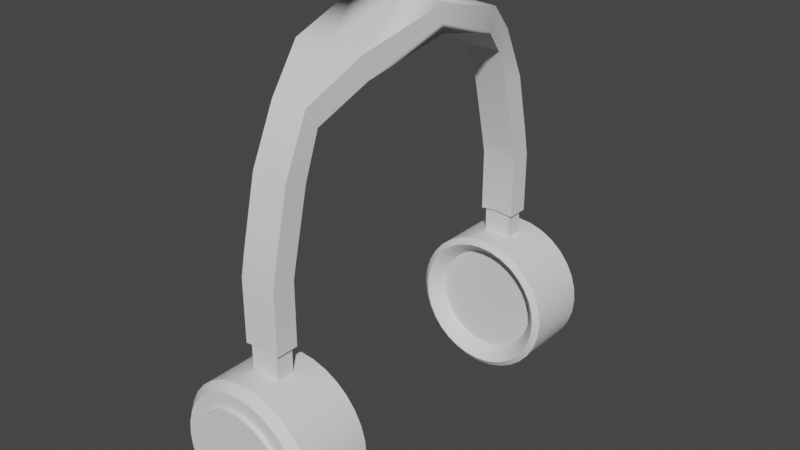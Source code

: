 # Source: HeadPhones.blend  (saved by Blender 3.4.6; exported with 4.5.12 LTS)
import bpy
from mathutils import Matrix  # noqa: F401  (used for matrix-valued properties, if any)

bpy.ops.wm.read_factory_settings(use_empty=True)
scene = bpy.context.scene
scene.name = 'Scene'

# ---- collections
col_collection = bpy.data.collections.new('Collection'); scene.collection.children.link(col_collection)

# ---- node groups
ng_auto_smooth = bpy.data.node_groups.new('Auto Smooth', 'GeometryNodeTree')
_s = ng_auto_smooth.interface.new_socket(name='Geometry', in_out='OUTPUT', socket_type='NodeSocketGeometry')
_s = ng_auto_smooth.interface.new_socket(name='Geometry', in_out='INPUT', socket_type='NodeSocketGeometry')
_s = ng_auto_smooth.interface.new_socket(name='Angle', in_out='INPUT', socket_type='NodeSocketFloat')
_s.subtype = 'ANGLE'
_s.min_value = 0.0
_s.max_value = 3.142
ng_auto_smooth.is_modifier = True
_N = ng_auto_smooth.nodes; _L = ng_auto_smooth.links
n0 = _N.new('NodeGroupOutput'); n0.name = 'Group Output'; n0.location = (480, -100)
n1 = _N.new('NodeGroupInput'); n1.name = 'Group Input'; n1.location = (-420, -300)
n2 = _N.new('NodeGroupInput'); n2.name = 'Group Input.001'; n2.location = (-60, -100)
n3 = _N.new('GeometryNodeSetShadeSmooth'); n3.name = 'Set Shade Smooth'; n3.location = (120, -100)
n3.domain = 'EDGE'
n4 = _N.new('GeometryNodeSetShadeSmooth'); n4.name = 'Set Shade Smooth.001'; n4.location = (300, -100)
n5 = _N.new('GeometryNodeInputMeshEdgeAngle'); n5.name = 'Edge Angle'; n5.location = (-420, -220)
n6 = _N.new('GeometryNodeInputEdgeSmooth'); n6.name = 'Is Edge Smooth'; n6.location = (-60, -160)
n7 = _N.new('GeometryNodeInputShadeSmooth'); n7.name = 'Is Face Smooth'; n7.location = (-240, -340)
n8 = _N.new('FunctionNodeBooleanMath'); n8.name = 'Boolean Math'; n8.location = (-60, -220)
n9 = _N.new('FunctionNodeCompare'); n9.name = 'Compare'; n9.location = (-240, -180)
n9.operation = 'LESS_EQUAL'
_L.new(n5.outputs[0], n9.inputs[0])
_L.new(n4.outputs[0], n0.inputs[0])
_L.new(n1.outputs[1], n9.inputs[1])
_L.new(n9.outputs[0], n8.inputs[0])
_L.new(n7.outputs[0], n8.inputs[1])
_L.new(n2.outputs[0], n3.inputs[0])
_L.new(n6.outputs[0], n3.inputs[1])
_L.new(n3.outputs[0], n4.inputs[0])
_L.new(n8.outputs[0], n3.inputs[2])
n0.is_active_output = True

# ---- world
world_world = bpy.data.worlds.new('World'); scene.world = world_world
world_world.use_nodes = True; world_world.node_tree.nodes.clear()
_N = world_world.node_tree.nodes; _L = world_world.node_tree.links
n0 = _N.new('ShaderNodeOutputWorld'); n0.name = 'World Output'; n0.location = (300, 300)
n1 = _N.new('ShaderNodeBackground'); n1.name = 'Background'; n1.location = (10, 300)
n1.inputs[0].default_value = (0.05088, 0.05088, 0.05088, 1.0)
_L.new(n1.outputs[0], n0.inputs[0])
n0.is_active_output = True
world_world.color = (0.05088, 0.05088, 0.05088)
world_world.use_sun_shadow = False
world_world.sun_shadow_jitter_overblur = 0.0

# ---- meshes
me_circle = bpy.data.meshes.new('Circle')
me_circle.from_pydata([(-1.0, 1.806, -1.211e-08), (-0.9808, 1.806, 0.1951), (-0.9239, 1.806, 0.3827), (-0.8315, 1.806, 0.5556), (-0.7071, 1.806, 0.7071), (-0.5556, 1.806, 0.8315), (-0.3827, 1.806, 0.9239), (-0.1951, 1.806, 0.9808), (1.746e-10, 1.806, 1.0), (0.1951, 1.806, 0.9808), (0.3827, 1.806, 0.9239), (0.5556, 1.806, 0.8315), (0.7071, 1.806, 0.7071), (0.8315, 1.806, 0.5556), (0.9239, 1.806, 0.3827), (0.9808, 1.806, 0.1951), (1.0, 1.806, -1.211e-08), (0.9808, 1.806, -0.1951), (0.9239, 1.806, -0.3827), (0.8315, 1.806, -0.5556), (0.7071, 1.806, -0.7071), (0.5556, 1.806, -0.8315), (0.3827, 1.806, -0.9239), (0.1951, 1.806, -0.9808), (1.746e-10, 1.806, -1.0), (-0.1951, 1.806, -0.9808), (-0.3827, 1.806, -0.9239), (-0.5556, 1.806, -0.8315), (-0.7071, 1.806, -0.7071), (-0.8315, 1.806, -0.5556), (-0.9239, 1.806, -0.3827), (-0.9808, 1.806, -0.1951), (-1.0, 2.711, -1.211e-08), (-0.9808, 2.711, 0.1951), (-0.9239, 2.711, 0.3827), (-0.8315, 2.711, 0.5556), (-0.7071, 2.711, 0.7071), (-0.5556, 2.711, 0.8315), (-0.3827, 2.711, 0.9239), (-0.1951, 2.711, 0.9808), (1.746e-10, 2.711, 1.0), (0.1951, 2.711, 0.9808), (0.3827, 2.711, 0.9239), (0.5556, 2.711, 0.8315), (0.7071, 2.711, 0.7071), (0.8315, 2.711, 0.5556), (0.9239, 2.711, 0.3827), (0.9808, 2.711, 0.1951), (1.0, 2.711, -1.211e-08), (0.9808, 2.711, -0.1951), (0.9239, 2.711, -0.3827), (0.8315, 2.711, -0.5556), (0.7071, 2.711, -0.7071), (0.5556, 2.711, -0.8315), (0.3827, 2.711, -0.9239), (0.1951, 2.711, -0.9808), (1.746e-10, 2.711, -1.0), (-0.1951, 2.711, -0.9808), (-0.3827, 2.711, -0.9239), (-0.5556, 2.711, -0.8315), (-0.7071, 2.711, -0.7071), (-0.8315, 2.711, -0.5556), (-0.9239, 2.711, -0.3827), (-0.9808, 2.711, -0.1951), (-0.8194, 1.806, 0.163), (-0.8355, 1.806, -9.502e-09), (-0.7719, 1.806, 0.3197), (-0.6947, 1.806, 0.4642), (-0.5908, 1.806, 0.5908), (-0.4642, 1.806, 0.6947), (-0.3197, 1.806, 0.7719), (-0.163, 1.806, 0.8194), (-1.606e-10, 1.806, 0.8355), (0.163, 1.806, 0.8194), (0.3197, 1.806, 0.7719), (0.4642, 1.806, 0.6947), (0.5908, 1.806, 0.5908), (0.6947, 1.806, 0.4642), (0.7719, 1.806, 0.3197), (0.8194, 1.806, 0.163), (0.8355, 1.806, -9.502e-09), (0.8194, 1.806, -0.163), (0.7719, 1.806, -0.3197), (0.6947, 1.806, -0.4642), (0.5908, 1.806, -0.5908), (0.4642, 1.806, -0.6947), (0.3197, 1.806, -0.7719), (0.163, 1.806, -0.8194), (-1.606e-10, 1.806, -0.8355), (-0.163, 1.806, -0.8194), (-0.3197, 1.806, -0.7719), (-0.4642, 1.806, -0.6947), (-0.5908, 1.806, -0.5908), (-0.6947, 1.806, -0.4642), (-0.7719, 1.806, -0.3197), (-0.8194, 1.806, -0.163), (-0.7274, 1.943, 0.1447), (-0.7416, 1.943, -7.179e-09), (-0.6852, 1.943, 0.2838), (-0.6166, 1.943, 0.412), (-0.5244, 1.943, 0.5244), (-0.412, 1.943, 0.6166), (-0.2838, 1.943, 0.6852), (-0.1447, 1.943, 0.7274), (4.851e-10, 1.943, 0.7416), (0.1447, 1.943, 0.7274), (0.2838, 1.943, 0.6852), (0.412, 1.943, 0.6166), (0.5244, 1.943, 0.5244), (0.6166, 1.943, 0.412), (0.6852, 1.943, 0.2838), (0.7274, 1.943, 0.1447), (0.7416, 1.943, -7.179e-09), (0.7274, 1.943, -0.1447), (0.6852, 1.943, -0.2838), (0.6166, 1.943, -0.412), (0.5244, 1.943, -0.5244), (0.412, 1.943, -0.6166), (0.2838, 1.943, -0.6852), (0.1447, 1.943, -0.7274), (4.851e-10, 1.943, -0.7416), (-0.1447, 1.943, -0.7274), (-0.2838, 1.943, -0.6852), (-0.412, 1.943, -0.6166), (-0.5244, 1.943, -0.5244), (-0.6166, 1.943, -0.412), (-0.6852, 1.943, -0.2838), (-0.7274, 1.943, -0.1447), (-0.5099, 1.746, 0.7631), (-0.3512, 1.746, 0.8479), (0.7631, 1.746, -0.5099), (0.6489, 1.746, -0.6489), (-0.179, 1.746, 0.9001), (0.5099, 1.746, -0.7631), (7.023e-12, 1.746, 0.9177), (0.3512, 1.746, -0.8479), (0.179, 1.746, 0.9001), (0.179, 1.746, -0.9001), (0.3512, 1.746, 0.8479), (7.023e-12, 1.746, -0.9177), (0.5099, 1.746, 0.7631), (-0.179, 1.746, -0.9001), (0.6489, 1.746, 0.6489), (-0.3512, 1.746, -0.8479), (0.7631, 1.746, 0.5099), (-0.5099, 1.746, -0.7631), (0.8479, 1.746, 0.3512), (-0.9177, 1.746, -1.08e-08), (-0.9001, 1.746, 0.179), (-0.6489, 1.746, -0.6489), (0.9001, 1.746, 0.179), (-0.8479, 1.746, 0.3512), (-0.7631, 1.746, -0.5099), (0.9177, 1.746, -1.08e-08), (-0.7631, 1.746, 0.5099), (-0.8479, 1.746, -0.3512), (0.9001, 1.746, -0.179), (-0.6489, 1.746, 0.6489), (-0.9001, 1.746, -0.179), (0.8479, 1.746, -0.3512), (-0.8818, 2.824, 0.1754), (-0.899, 2.824, -1.051e-08), (-0.8306, 2.824, 0.344), (-0.7475, 2.824, 0.4995), (-0.6357, 2.824, 0.6357), (-0.4995, 2.824, 0.7475), (-0.344, 2.824, 0.8306), (-0.1754, 2.824, 0.8818), (-3.105e-11, 2.824, 0.899), (0.1754, 2.824, 0.8818), (0.344, 2.824, 0.8306), (0.4995, 2.824, 0.7475), (0.6357, 2.824, 0.6357), (0.7475, 2.824, 0.4995), (0.8306, 2.824, 0.344), (0.8818, 2.824, 0.1754), (0.899, 2.824, -1.051e-08), (0.8818, 2.824, -0.1754), (0.8306, 2.824, -0.344), (0.7475, 2.824, -0.4995), (0.6357, 2.824, -0.6357), (0.4995, 2.824, -0.7475), (0.344, 2.824, -0.8306), (0.1754, 2.824, -0.8818), (-3.105e-11, 2.824, -0.899), (-0.1754, 2.824, -0.8818), (-0.344, 2.824, -0.8306), (-0.4995, 2.824, -0.7475), (-0.6357, 2.824, -0.6357), (-0.7475, 2.824, -0.4995), (-0.8306, 2.824, -0.344), (-0.8818, 2.824, -0.1754), (-0.685, 2.824, 0.1363), (-0.6984, 2.824, -8.475e-09), (-0.6452, 2.824, 0.2673), (-0.5807, 2.824, 0.388), (-0.4938, 2.824, 0.4938), (-0.388, 2.824, 0.5807), (-0.2673, 2.824, 0.6452), (-0.1363, 2.824, 0.685), (-2.103e-09, 2.824, 0.6984), (0.1363, 2.824, 0.685), (0.2673, 2.824, 0.6452), (0.388, 2.824, 0.5807), (0.4938, 2.824, 0.4938), (0.5807, 2.824, 0.388), (0.6452, 2.824, 0.2673), (0.685, 2.824, 0.1363), (0.6984, 2.824, -8.475e-09), (0.685, 2.824, -0.1363), (0.6452, 2.824, -0.2673), (0.5807, 2.824, -0.388), (0.4938, 2.824, -0.4938), (0.388, 2.824, -0.5807), (0.2673, 2.824, -0.6452), (0.1363, 2.824, -0.685), (-2.103e-09, 2.824, -0.6984), (-0.1363, 2.824, -0.685), (-0.2673, 2.824, -0.6452), (-0.388, 2.824, -0.5807), (-0.4938, 2.824, -0.4938), (-0.5807, 2.824, -0.388), (-0.6452, 2.824, -0.2673), (-0.685, 2.824, -0.1363), (-0.685, 2.883, 0.1363), (-0.6984, 2.883, -8.475e-09), (-0.6452, 2.883, 0.2673), (-0.5807, 2.883, 0.388), (-0.4938, 2.883, 0.4938), (-0.388, 2.883, 0.5807), (-0.2673, 2.883, 0.6452), (-0.1363, 2.883, 0.685), (-2.103e-09, 2.883, 0.6984), (0.1363, 2.883, 0.685), (0.2673, 2.883, 0.6452), (0.388, 2.883, 0.5807), (0.4938, 2.883, 0.4938), (0.5807, 2.883, 0.388), (0.6452, 2.883, 0.2673), (0.685, 2.883, 0.1363), (0.6984, 2.883, -8.475e-09), (0.685, 2.883, -0.1363), (0.6452, 2.883, -0.2673), (0.5807, 2.883, -0.388), (0.4938, 2.883, -0.4938), (0.388, 2.883, -0.5807), (0.2673, 2.883, -0.6452), (0.1363, 2.883, -0.685), (-2.103e-09, 2.883, -0.6984), (-0.1363, 2.883, -0.685), (-0.2673, 2.883, -0.6452), (-0.388, 2.883, -0.5807), (-0.4938, 2.883, -0.4938), (-0.5807, 2.883, -0.388), (-0.6452, 2.883, -0.2673), (-0.685, 2.883, -0.1363), (-0.3827, 1.888, 0.9239), (-0.3827, 1.97, 0.9239), (-0.3827, 2.053, 0.9239), (-0.3827, 2.135, 0.9239), (-0.3827, 2.217, 0.9239), (-0.3827, 2.3, 0.9239), (-0.3827, 2.382, 0.9239), (-0.3827, 2.464, 0.9239), (-0.3827, 2.547, 0.9239), (-0.3827, 2.629, 0.9239), (-0.5556, 2.629, 0.8315), (-0.5556, 2.547, 0.8315), (-0.5556, 2.464, 0.8315), (-0.5556, 2.382, 0.8315), (-0.5556, 2.3, 0.8315), (-0.5556, 2.217, 0.8315), (-0.5556, 2.135, 0.8315), (-0.5556, 2.053, 0.8315), (-0.5556, 1.97, 0.8315), (-0.5556, 1.888, 0.8315), (0.7071, 1.888, -0.7071), (0.7071, 1.97, -0.7071), (0.7071, 2.053, -0.7071), (0.7071, 2.135, -0.7071), (0.7071, 2.217, -0.7071), (0.7071, 2.3, -0.7071), (0.7071, 2.382, -0.7071), (0.7071, 2.464, -0.7071), (0.7071, 2.547, -0.7071), (0.7071, 2.629, -0.7071), (0.8315, 2.629, -0.5556), (0.8315, 2.547, -0.5556), (0.8315, 2.464, -0.5556), (0.8315, 2.382, -0.5556), (0.8315, 2.3, -0.5556), (0.8315, 2.217, -0.5556), (0.8315, 2.135, -0.5556), (0.8315, 2.053, -0.5556), (0.8315, 1.97, -0.5556), (0.8315, 1.888, -0.5556), (-0.1951, 1.888, 0.9808), (-0.1951, 1.97, 0.9808), (-0.1951, 2.053, 0.9808), (-0.1951, 2.135, 0.9808), (-0.1951, 2.217, 0.9808), (-0.1951, 2.3, 0.9808), (-0.1951, 2.382, 0.9808), (-0.1951, 2.464, 0.9808), (-0.1951, 2.547, 0.9808), (-0.1951, 2.629, 0.9808), (0.5556, 1.888, -0.8315), (0.5556, 1.97, -0.8315), (0.5556, 2.053, -0.8315), (0.5556, 2.135, -0.8315), (0.5556, 2.217, -0.8315), (0.5556, 2.3, -0.8315), (0.5556, 2.382, -0.8315), (0.5556, 2.464, -0.8315), (0.5556, 2.547, -0.8315), (0.5556, 2.629, -0.8315), (1.746e-10, 1.888, 1.0), (1.746e-10, 1.97, 1.0), (1.746e-10, 2.053, 1.0), (1.746e-10, 2.135, 1.0), (-0.2461, 2.206, 1.331), (-0.2461, 2.103, 1.331), (1.746e-10, 2.382, 1.0), (1.746e-10, 2.464, 1.0), (1.746e-10, 2.547, 1.0), (1.746e-10, 2.629, 1.0), (0.3827, 1.888, -0.9239), (0.3827, 1.97, -0.9239), (0.3827, 2.053, -0.9239), (0.3827, 2.135, -0.9239), (0.3827, 2.217, -0.9239), (0.3827, 2.3, -0.9239), (0.3827, 2.382, -0.9239), (0.3827, 2.464, -0.9239), (0.3827, 2.547, -0.9239), (0.3827, 2.629, -0.9239), (0.1951, 1.888, 0.9808), (0.1951, 1.97, 0.9808), (0.1951, 2.053, 0.9808), (0.1951, 2.135, 0.9808), (0.1951, 2.217, 0.9808), (0.1951, 2.3, 0.9808), (0.1951, 2.382, 0.9808), (0.1951, 2.464, 0.9808), (0.1951, 2.547, 0.9808), (0.1951, 2.629, 0.9808), (0.1951, 1.888, -0.9808), (0.1951, 1.97, -0.9808), (0.1951, 2.053, -0.9808), (0.1951, 2.135, -0.9808), (0.1951, 2.217, -0.9808), (0.1951, 2.3, -0.9808), (0.1951, 2.382, -0.9808), (0.1951, 2.464, -0.9808), (0.1951, 2.547, -0.9808), (0.1951, 2.629, -0.9808), (0.3827, 1.888, 0.9239), (0.3827, 1.97, 0.9239), (0.3827, 2.053, 0.9239), (0.3827, 2.135, 0.9239), (0.3827, 2.217, 0.9239), (0.3827, 2.3, 0.9239), (0.3827, 2.382, 0.9239), (0.3827, 2.464, 0.9239), (0.3827, 2.547, 0.9239), (0.3827, 2.629, 0.9239), (1.746e-10, 1.888, -1.0), (1.746e-10, 1.97, -1.0), (1.746e-10, 2.053, -1.0), (1.746e-10, 2.135, -1.0), (1.746e-10, 2.217, -1.0), (1.746e-10, 2.3, -1.0), (1.746e-10, 2.382, -1.0), (1.746e-10, 2.464, -1.0), (1.746e-10, 2.547, -1.0), (1.746e-10, 2.629, -1.0), (0.5556, 1.888, 0.8315), (0.5556, 1.97, 0.8315), (0.5556, 2.053, 0.8315), (0.5556, 2.135, 0.8315), (0.5556, 2.217, 0.8315), (0.5556, 2.3, 0.8315), (0.5556, 2.382, 0.8315), (0.5556, 2.464, 0.8315), (0.5556, 2.547, 0.8315), (0.5556, 2.629, 0.8315), (-0.1951, 1.888, -0.9808), (-0.1951, 1.97, -0.9808), (-0.1951, 2.053, -0.9808), (-0.1951, 2.135, -0.9808), (-0.1951, 2.217, -0.9808), (-0.1951, 2.3, -0.9808), (-0.1951, 2.382, -0.9808), (-0.1951, 2.464, -0.9808), (-0.1951, 2.547, -0.9808), (-0.1951, 2.629, -0.9808), (0.7071, 1.888, 0.7071), (0.7071, 1.97, 0.7071), (0.7071, 2.053, 0.7071), (0.7071, 2.135, 0.7071), (0.7071, 2.217, 0.7071), (0.7071, 2.3, 0.7071), (0.7071, 2.382, 0.7071), (0.7071, 2.464, 0.7071), (0.7071, 2.547, 0.7071), (0.7071, 2.629, 0.7071), (-0.3827, 1.888, -0.9239), (-0.3827, 1.97, -0.9239), (-0.3827, 2.053, -0.9239), (-0.3827, 2.135, -0.9239), (-0.3827, 2.217, -0.9239), (-0.3827, 2.3, -0.9239), (-0.3827, 2.382, -0.9239), (-0.3827, 2.464, -0.9239), (-0.3827, 2.547, -0.9239), (-0.3827, 2.629, -0.9239), (0.8315, 1.888, 0.5556), (0.8315, 1.97, 0.5556), (0.8315, 2.053, 0.5556), (0.8315, 2.135, 0.5556), (0.8315, 2.217, 0.5556), (0.8315, 2.3, 0.5556), (0.8315, 2.382, 0.5556), (0.8315, 2.464, 0.5556), (0.8315, 2.547, 0.5556), (0.8315, 2.629, 0.5556), (-0.5556, 1.888, -0.8315), (-0.5556, 1.97, -0.8315), (-0.5556, 2.053, -0.8315), (-0.5556, 2.135, -0.8315), (-0.5556, 2.217, -0.8315), (-0.5556, 2.3, -0.8315), (-0.5556, 2.382, -0.8315), (-0.5556, 2.464, -0.8315), (-0.5556, 2.547, -0.8315), (-0.5556, 2.629, -0.8315), (0.9239, 1.888, 0.3827), (0.9239, 1.97, 0.3827), (0.9239, 2.053, 0.3827), (0.9239, 2.135, 0.3827), (0.9239, 2.217, 0.3827), (0.9239, 2.3, 0.3827), (0.9239, 2.382, 0.3827), (0.9239, 2.464, 0.3827), (0.9239, 2.547, 0.3827), (0.9239, 2.629, 0.3827), (-0.9808, 1.888, 0.1951), (-0.9808, 1.97, 0.1951), (-0.9808, 2.053, 0.1951), (-0.9808, 2.135, 0.1951), (-0.9808, 2.217, 0.1951), (-0.9808, 2.3, 0.1951), (-0.9808, 2.382, 0.1951), (-0.9808, 2.464, 0.1951), (-0.9808, 2.547, 0.1951), (-0.9808, 2.629, 0.1951), (-1.0, 2.629, -1.211e-08), (-1.0, 2.547, -1.211e-08), (-1.0, 2.464, -1.211e-08), (-1.0, 2.382, -1.211e-08), (-1.0, 2.3, -1.211e-08), (-1.0, 2.217, -1.211e-08), (-1.0, 2.135, -1.211e-08), (-1.0, 2.053, -1.211e-08), (-1.0, 1.97, -1.211e-08), (-1.0, 1.888, -1.211e-08), (-0.7071, 1.888, -0.7071), (-0.7071, 1.97, -0.7071), (-0.7071, 2.053, -0.7071), (-0.7071, 2.135, -0.7071), (-0.7071, 2.217, -0.7071), (-0.7071, 2.3, -0.7071), (-0.7071, 2.382, -0.7071), (-0.7071, 2.464, -0.7071), (-0.7071, 2.547, -0.7071), (-0.7071, 2.629, -0.7071), (0.9808, 1.888, 0.1951), (0.9808, 1.97, 0.1951), (0.9808, 2.053, 0.1951), (0.9808, 2.135, 0.1951), (0.9808, 2.217, 0.1951), (0.9808, 2.3, 0.1951), (0.9808, 2.382, 0.1951), (0.9808, 2.464, 0.1951), (0.9808, 2.547, 0.1951), (0.9808, 2.629, 0.1951), (-0.9239, 1.888, 0.3827), (-0.9239, 1.97, 0.3827), (-0.9239, 2.053, 0.3827), (-0.9239, 2.135, 0.3827), (-0.9239, 2.217, 0.3827), (-0.9239, 2.3, 0.3827), (-0.9239, 2.382, 0.3827), (-0.9239, 2.464, 0.3827), (-0.9239, 2.547, 0.3827), (-0.9239, 2.629, 0.3827), (-0.8315, 1.888, -0.5556), (-0.8315, 1.97, -0.5556), (-0.8315, 2.053, -0.5556), (-0.8315, 2.135, -0.5556), (-0.8315, 2.217, -0.5556), (-0.8315, 2.3, -0.5556), (-0.8315, 2.382, -0.5556), (-0.8315, 2.464, -0.5556), (-0.8315, 2.547, -0.5556), (-0.8315, 2.629, -0.5556), (1.0, 1.888, -1.211e-08), (1.0, 1.97, -1.211e-08), (1.0, 2.053, -1.211e-08), (1.0, 2.135, -1.211e-08), (1.0, 2.217, -1.211e-08), (1.0, 2.3, -1.211e-08), (1.0, 2.382, -1.211e-08), (1.0, 2.464, -1.211e-08), (1.0, 2.547, -1.211e-08), (1.0, 2.629, -1.211e-08), (-0.8315, 1.888, 0.5556), (-0.8315, 1.97, 0.5556), (-0.8315, 2.053, 0.5556), (-0.8315, 2.135, 0.5556), (-0.8315, 2.217, 0.5556), (-0.8315, 2.3, 0.5556), (-0.8315, 2.382, 0.5556), (-0.8315, 2.464, 0.5556), (-0.8315, 2.547, 0.5556), (-0.8315, 2.629, 0.5556), (-0.9239, 1.888, -0.3827), (-0.9239, 1.97, -0.3827), (-0.9239, 2.053, -0.3827), (-0.9239, 2.135, -0.3827), (-0.9239, 2.217, -0.3827), (-0.9239, 2.3, -0.3827), (-0.9239, 2.382, -0.3827), (-0.9239, 2.464, -0.3827), (-0.9239, 2.547, -0.3827), (-0.9239, 2.629, -0.3827), (0.9808, 1.888, -0.1951), (0.9808, 1.97, -0.1951), (0.9808, 2.053, -0.1951), (0.9808, 2.135, -0.1951), (0.9808, 2.217, -0.1951), (0.9808, 2.3, -0.1951), (0.9808, 2.382, -0.1951), (0.9808, 2.464, -0.1951), (0.9808, 2.547, -0.1951), (0.9808, 2.629, -0.1951), (-0.7071, 1.888, 0.7071), (-0.7071, 1.97, 0.7071), (-0.7071, 2.053, 0.7071), (-0.7071, 2.135, 0.7071), (-0.7071, 2.217, 0.7071), (-0.7071, 2.3, 0.7071), (-0.7071, 2.382, 0.7071), (-0.7071, 2.464, 0.7071), (-0.7071, 2.547, 0.7071), (-0.7071, 2.629, 0.7071), (-0.9808, 1.888, -0.1951), (-0.9808, 1.97, -0.1951), (-0.9808, 2.053, -0.1951), (-0.9808, 2.135, -0.1951), (-0.9808, 2.217, -0.1951), (-0.9808, 2.3, -0.1951), (-0.9808, 2.382, -0.1951), (-0.9808, 2.464, -0.1951), (-0.9808, 2.547, -0.1951), (-0.9808, 2.629, -0.1951), (0.9239, 1.888, -0.3827), (0.9239, 1.97, -0.3827), (0.9239, 2.053, -0.3827), (0.9239, 2.135, -0.3827), (0.9239, 2.217, -0.3827), (0.9239, 2.3, -0.3827), (0.9239, 2.382, -0.3827), (0.9239, 2.464, -0.3827), (0.9239, 2.547, -0.3827), (0.9239, 2.629, -0.3827), (-0.1951, 2.135, 1.333), (-0.1951, 2.217, 1.333), (-0.1951, 2.3, 1.333), (-0.1951, 2.382, 1.333), (1.746e-10, 2.135, 1.352), (-0.2461, 2.206, 2.182), (-0.2461, 2.103, 2.182), (1.746e-10, 2.382, 1.352), (0.1951, 2.135, 1.333), (0.1951, 2.217, 1.333), (0.1951, 2.3, 1.333), (0.1951, 2.382, 1.333), (-0.2461, 2.31, 1.331), (-0.2461, 2.414, 1.331), (8.697e-10, 2.103, 1.356), (-0.2461, 2.154, 2.433), (-0.2461, 2.057, 2.396), (8.697e-10, 2.414, 1.356), (0.2461, 2.103, 1.331), (0.2461, 2.206, 1.331), (0.2461, 2.31, 1.331), (0.2461, 2.414, 1.331), (-0.2461, 2.31, 2.182), (-0.2461, 2.414, 2.182), (8.697e-10, 2.103, 2.207), (8.697e-10, 2.414, 2.207), (0.2461, 2.103, 2.182), (0.2461, 2.206, 2.182), (0.2461, 2.31, 2.182), (0.2461, 2.414, 2.182), (-0.2461, 2.251, 2.47), (-0.2461, 2.348, 2.507), (8.697e-10, 2.049, 2.419), (-0.2461, 1.701, 3.919), (-0.2461, 1.646, 3.831), (8.697e-10, 2.34, 2.53), (0.2461, 2.057, 2.396), (0.2461, 2.154, 2.433), (0.2461, 2.251, 2.47), (0.2461, 2.348, 2.507), (-0.2461, 1.856, 3.262), (-0.2461, 1.953, 3.299), (-0.2461, 2.05, 3.336), (-0.2461, 2.147, 3.373), (8.697e-10, 1.847, 3.285), (8.697e-10, 2.138, 3.396), (0.2461, 1.856, 3.262), (0.2461, 1.953, 3.299), (0.2461, 2.05, 3.336), (0.2461, 2.147, 3.373), (-0.2461, 1.757, 4.007), (-0.2461, 1.812, 4.094), (8.697e-10, 1.625, 3.844), (8.697e-10, 1.791, 4.107), (0.2461, 1.646, 3.831), (0.2461, 1.701, 3.919), (0.2461, 1.757, 4.007), (0.2461, 1.812, 4.094), (-0.6171, 0.0, 4.535), (-0.6171, 0.0, 4.663), (-0.6171, 0.0, 4.792), (-0.6171, 0.0, 4.88), (2.181e-09, 0.0, 4.567), (2.181e-09, 0.0, 4.472), (2.181e-09, 0.0, 4.692), (2.181e-09, 0.0, 4.913), (0.6171, 0.0, 4.535), (0.6171, 0.0, 4.663), (0.6171, 0.0, 4.792), (0.6171, 0.0, 4.88), (0.4816, 1.127, 4.312), (1.702e-09, 1.085, 4.28), (0.4816, 1.096, 4.255), (-0.4816, 1.189, 4.561), (-0.4816, 1.158, 4.484), (0.4816, 1.189, 4.561), (1.702e-09, 1.177, 4.587), (-0.4816, 1.096, 4.255), (-0.4816, 1.127, 4.312), (0.4816, 1.158, 4.484)], [], [(129, 128, 69, 70), (52, 53, 181, 180), (266, 265, 38, 37), (286, 285, 52, 51), (265, 305, 39, 38), (285, 315, 53, 52), (305, 325, 40, 39), (315, 335, 54, 53), (325, 345, 41, 40), (335, 355, 55, 54), (345, 365, 42, 41), (355, 375, 56, 55), (365, 385, 43, 42), (375, 395, 57, 56), (385, 405, 44, 43), (395, 415, 58, 57), (405, 425, 45, 44), (415, 435, 59, 58), (425, 445, 46, 45), (456, 455, 33, 32), (435, 475, 60, 59), (445, 485, 47, 46), (455, 495, 34, 33), (475, 505, 61, 60), (485, 515, 48, 47), (495, 525, 35, 34), (505, 535, 62, 61), (515, 545, 49, 48), (525, 555, 36, 35), (535, 565, 63, 62), (545, 575, 50, 49), (555, 266, 37, 36), (565, 456, 32, 63), (575, 286, 51, 50), (81, 80, 112, 113), (131, 130, 83, 84), (132, 129, 70, 71), (133, 131, 84, 85), (134, 132, 71, 72), (135, 133, 85, 86), (136, 134, 72, 73), (137, 135, 86, 87), (138, 136, 73, 74), (139, 137, 87, 88), (140, 138, 74, 75), (141, 139, 88, 89), (142, 140, 75, 76), (143, 141, 89, 90), (144, 142, 76, 77), (145, 143, 90, 91), (146, 144, 77, 78), (148, 147, 65, 64), (149, 145, 91, 92), (150, 146, 78, 79), (151, 148, 64, 66), (152, 149, 92, 93), (153, 150, 79, 80), (154, 151, 66, 67), (155, 152, 93, 94), (156, 153, 80, 81), (157, 154, 67, 68), (158, 155, 94, 95), (159, 156, 81, 82), (128, 157, 68, 69), (147, 158, 95, 65), (130, 159, 82, 83), (96, 97, 127, 126, 125, 124, 123, 122, 121, 120, 119, 118, 117, 116, 115, 114, 113, 112, 111, 110, 109, 108, 107, 106, 105, 104, 103, 102, 101, 100, 99, 98), (68, 67, 99, 100), (95, 94, 126, 127), (82, 81, 113, 114), (69, 68, 100, 101), (65, 95, 127, 97), (83, 82, 114, 115), (70, 69, 101, 102), (84, 83, 115, 116), (71, 70, 102, 103), (85, 84, 116, 117), (72, 71, 103, 104), (86, 85, 117, 118), (73, 72, 104, 105), (87, 86, 118, 119), (74, 73, 105, 106), (88, 87, 119, 120), (75, 74, 106, 107), (89, 88, 120, 121), (76, 75, 107, 108), (90, 89, 121, 122), (77, 76, 108, 109), (91, 90, 122, 123), (78, 77, 109, 110), (64, 65, 97, 96), (92, 91, 123, 124), (79, 78, 110, 111), (66, 64, 96, 98), (93, 92, 124, 125), (80, 79, 111, 112), (67, 66, 98, 99), (94, 93, 125, 126), (19, 18, 159, 130), (0, 31, 158, 147), (5, 4, 157, 128), (18, 17, 156, 159), (31, 30, 155, 158), (4, 3, 154, 157), (17, 16, 153, 156), (30, 29, 152, 155), (3, 2, 151, 154), (16, 15, 150, 153), (29, 28, 149, 152), (2, 1, 148, 151), (15, 14, 146, 150), (28, 27, 145, 149), (1, 0, 147, 148), (14, 13, 144, 146), (27, 26, 143, 145), (13, 12, 142, 144), (26, 25, 141, 143), (12, 11, 140, 142), (25, 24, 139, 141), (11, 10, 138, 140), (24, 23, 137, 139), (10, 9, 136, 138), (23, 22, 135, 137), (9, 8, 134, 136), (22, 21, 133, 135), (8, 7, 132, 134), (21, 20, 131, 133), (7, 6, 129, 132), (20, 19, 130, 131), (6, 5, 128, 129), (165, 166, 198, 197), (39, 40, 168, 167), (53, 54, 182, 181), (40, 41, 169, 168), (54, 55, 183, 182), (41, 42, 170, 169), (55, 56, 184, 183), (42, 43, 171, 170), (56, 57, 185, 184), (43, 44, 172, 171), (57, 58, 186, 185), (44, 45, 173, 172), (58, 59, 187, 186), (45, 46, 174, 173), (32, 33, 160, 161), (59, 60, 188, 187), (46, 47, 175, 174), (33, 34, 162, 160), (60, 61, 189, 188), (47, 48, 176, 175), (34, 35, 163, 162), (61, 62, 190, 189), (48, 49, 177, 176), (35, 36, 164, 163), (62, 63, 191, 190), (49, 50, 178, 177), (36, 37, 165, 164), (63, 32, 161, 191), (50, 51, 179, 178), (37, 38, 166, 165), (51, 52, 180, 179), (38, 39, 167, 166), (200, 201, 233, 232), (179, 180, 212, 211), (166, 167, 199, 198), (180, 181, 213, 212), (167, 168, 200, 199), (181, 182, 214, 213), (168, 169, 201, 200), (182, 183, 215, 214), (169, 170, 202, 201), (183, 184, 216, 215), (170, 171, 203, 202), (184, 185, 217, 216), (171, 172, 204, 203), (185, 186, 218, 217), (172, 173, 205, 204), (186, 187, 219, 218), (173, 174, 206, 205), (161, 160, 192, 193), (187, 188, 220, 219), (174, 175, 207, 206), (160, 162, 194, 192), (188, 189, 221, 220), (175, 176, 208, 207), (162, 163, 195, 194), (189, 190, 222, 221), (176, 177, 209, 208), (163, 164, 196, 195), (190, 191, 223, 222), (177, 178, 210, 209), (164, 165, 197, 196), (191, 161, 193, 223), (178, 179, 211, 210), (224, 226, 227, 228, 229, 230, 231, 232, 233, 234, 235, 236, 237, 238, 239, 240, 241, 242, 243, 244, 245, 246, 247, 248, 249, 250, 251, 252, 253, 254, 255, 225), (214, 215, 247, 246), (201, 202, 234, 233), (215, 216, 248, 247), (202, 203, 235, 234), (216, 217, 249, 248), (203, 204, 236, 235), (217, 218, 250, 249), (204, 205, 237, 236), (218, 219, 251, 250), (205, 206, 238, 237), (193, 192, 224, 225), (219, 220, 252, 251), (206, 207, 239, 238), (192, 194, 226, 224), (220, 221, 253, 252), (207, 208, 240, 239), (194, 195, 227, 226), (221, 222, 254, 253), (208, 209, 241, 240), (195, 196, 228, 227), (222, 223, 255, 254), (209, 210, 242, 241), (196, 197, 229, 228), (223, 193, 225, 255), (210, 211, 243, 242), (197, 198, 230, 229), (211, 212, 244, 243), (198, 199, 231, 230), (212, 213, 245, 244), (199, 200, 232, 231), (213, 214, 246, 245), (18, 19, 295, 566), (566, 295, 294, 567), (567, 294, 293, 568), (568, 293, 292, 569), (569, 292, 291, 570), (570, 291, 290, 571), (571, 290, 289, 572), (572, 289, 288, 573), (573, 288, 287, 574), (574, 287, 286, 575), (31, 0, 465, 556), (556, 465, 464, 557), (557, 464, 463, 558), (558, 463, 462, 559), (559, 462, 461, 560), (560, 461, 460, 561), (561, 460, 459, 562), (562, 459, 458, 563), (563, 458, 457, 564), (564, 457, 456, 565), (4, 5, 275, 546), (546, 275, 274, 547), (547, 274, 273, 548), (548, 273, 272, 549), (549, 272, 271, 550), (550, 271, 270, 551), (551, 270, 269, 552), (552, 269, 268, 553), (553, 268, 267, 554), (554, 267, 266, 555), (17, 18, 566, 536), (536, 566, 567, 537), (537, 567, 568, 538), (538, 568, 569, 539), (539, 569, 570, 540), (540, 570, 571, 541), (541, 571, 572, 542), (542, 572, 573, 543), (543, 573, 574, 544), (544, 574, 575, 545), (30, 31, 556, 526), (526, 556, 557, 527), (527, 557, 558, 528), (528, 558, 559, 529), (529, 559, 560, 530), (530, 560, 561, 531), (531, 561, 562, 532), (532, 562, 563, 533), (533, 563, 564, 534), (534, 564, 565, 535), (3, 4, 546, 516), (516, 546, 547, 517), (517, 547, 548, 518), (518, 548, 549, 519), (519, 549, 550, 520), (520, 550, 551, 521), (521, 551, 552, 522), (522, 552, 553, 523), (523, 553, 554, 524), (524, 554, 555, 525), (16, 17, 536, 506), (506, 536, 537, 507), (507, 537, 538, 508), (508, 538, 539, 509), (509, 539, 540, 510), (510, 540, 541, 511), (511, 541, 542, 512), (512, 542, 543, 513), (513, 543, 544, 514), (514, 544, 545, 515), (29, 30, 526, 496), (496, 526, 527, 497), (497, 527, 528, 498), (498, 528, 529, 499), (499, 529, 530, 500), (500, 530, 531, 501), (501, 531, 532, 502), (502, 532, 533, 503), (503, 533, 534, 504), (504, 534, 535, 505), (2, 3, 516, 486), (486, 516, 517, 487), (487, 517, 518, 488), (488, 518, 519, 489), (489, 519, 520, 490), (490, 520, 521, 491), (491, 521, 522, 492), (492, 522, 523, 493), (493, 523, 524, 494), (494, 524, 525, 495), (15, 16, 506, 476), (476, 506, 507, 477), (477, 507, 508, 478), (478, 508, 509, 479), (479, 509, 510, 480), (480, 510, 511, 481), (481, 511, 512, 482), (482, 512, 513, 483), (483, 513, 514, 484), (484, 514, 515, 485), (28, 29, 496, 466), (466, 496, 497, 467), (467, 497, 498, 468), (468, 498, 499, 469), (469, 499, 500, 470), (470, 500, 501, 471), (471, 501, 502, 472), (472, 502, 503, 473), (473, 503, 504, 474), (474, 504, 505, 475), (1, 2, 486, 446), (446, 486, 487, 447), (447, 487, 488, 448), (448, 488, 489, 449), (449, 489, 490, 450), (450, 490, 491, 451), (451, 491, 492, 452), (452, 492, 493, 453), (453, 493, 494, 454), (454, 494, 495, 455), (14, 15, 476, 436), (436, 476, 477, 437), (437, 477, 478, 438), (438, 478, 479, 439), (439, 479, 480, 440), (440, 480, 481, 441), (441, 481, 482, 442), (442, 482, 483, 443), (443, 483, 484, 444), (444, 484, 485, 445), (27, 28, 466, 426), (426, 466, 467, 427), (427, 467, 468, 428), (428, 468, 469, 429), (429, 469, 470, 430), (430, 470, 471, 431), (431, 471, 472, 432), (432, 472, 473, 433), (433, 473, 474, 434), (434, 474, 475, 435), (0, 1, 446, 465), (465, 446, 447, 464), (464, 447, 448, 463), (463, 448, 449, 462), (462, 449, 450, 461), (461, 450, 451, 460), (460, 451, 452, 459), (459, 452, 453, 458), (458, 453, 454, 457), (457, 454, 455, 456), (13, 14, 436, 416), (416, 436, 437, 417), (417, 437, 438, 418), (418, 438, 439, 419), (419, 439, 440, 420), (420, 440, 441, 421), (421, 441, 442, 422), (422, 442, 443, 423), (423, 443, 444, 424), (424, 444, 445, 425), (26, 27, 426, 406), (406, 426, 427, 407), (407, 427, 428, 408), (408, 428, 429, 409), (409, 429, 430, 410), (410, 430, 431, 411), (411, 431, 432, 412), (412, 432, 433, 413), (413, 433, 434, 414), (414, 434, 435, 415), (12, 13, 416, 396), (396, 416, 417, 397), (397, 417, 418, 398), (398, 418, 419, 399), (399, 419, 420, 400), (400, 420, 421, 401), (401, 421, 422, 402), (402, 422, 423, 403), (403, 423, 424, 404), (404, 424, 425, 405), (25, 26, 406, 386), (386, 406, 407, 387), (387, 407, 408, 388), (388, 408, 409, 389), (389, 409, 410, 390), (390, 410, 411, 391), (391, 411, 412, 392), (392, 412, 413, 393), (393, 413, 414, 394), (394, 414, 415, 395), (11, 12, 396, 376), (376, 396, 397, 377), (377, 397, 398, 378), (378, 398, 399, 379), (379, 399, 400, 380), (380, 400, 401, 381), (381, 401, 402, 382), (382, 402, 403, 383), (383, 403, 404, 384), (384, 404, 405, 385), (24, 25, 386, 366), (366, 386, 387, 367), (367, 387, 388, 368), (368, 388, 389, 369), (369, 389, 390, 370), (370, 390, 391, 371), (371, 391, 392, 372), (372, 392, 393, 373), (373, 393, 394, 374), (374, 394, 395, 375), (10, 11, 376, 356), (356, 376, 377, 357), (357, 377, 378, 358), (358, 378, 379, 359), (359, 379, 380, 360), (360, 380, 381, 361), (361, 381, 382, 362), (362, 382, 383, 363), (363, 383, 384, 364), (364, 384, 385, 365), (23, 24, 366, 346), (346, 366, 367, 347), (347, 367, 368, 348), (348, 368, 369, 349), (349, 369, 370, 350), (350, 370, 371, 351), (351, 371, 372, 352), (352, 372, 373, 353), (353, 373, 374, 354), (354, 374, 375, 355), (9, 10, 356, 336), (336, 356, 357, 337), (337, 357, 358, 338), (338, 358, 359, 339), (339, 359, 360, 340), (340, 360, 361, 341), (341, 361, 362, 342), (342, 362, 363, 343), (343, 363, 364, 344), (344, 364, 365, 345), (22, 23, 346, 326), (326, 346, 347, 327), (327, 347, 348, 328), (328, 348, 349, 329), (329, 349, 350, 330), (330, 350, 351, 331), (331, 351, 352, 332), (332, 352, 353, 333), (333, 353, 354, 334), (334, 354, 355, 335), (8, 9, 336, 316), (316, 336, 337, 317), (317, 337, 338, 318), (318, 338, 339, 319), (342, 322, 583, 587), (341, 342, 587, 586), (322, 302, 579, 583), (322, 342, 343, 323), (323, 343, 344, 324), (324, 344, 345, 325), (21, 22, 326, 306), (306, 326, 327, 307), (307, 327, 328, 308), (308, 328, 329, 309), (309, 329, 330, 310), (310, 330, 331, 311), (311, 331, 332, 312), (312, 332, 333, 313), (313, 333, 334, 314), (314, 334, 335, 315), (7, 8, 316, 296), (296, 316, 317, 297), (297, 317, 318, 298), (298, 318, 319, 299), (301, 300, 577, 578), (340, 341, 586, 585), (300, 299, 576, 577), (302, 322, 323, 303), (303, 323, 324, 304), (304, 324, 325, 305), (20, 21, 306, 276), (276, 306, 307, 277), (277, 307, 308, 278), (278, 308, 309, 279), (279, 309, 310, 280), (280, 310, 311, 281), (281, 311, 312, 282), (282, 312, 313, 283), (283, 313, 314, 284), (284, 314, 315, 285), (6, 7, 296, 256), (256, 296, 297, 257), (257, 297, 298, 258), (258, 298, 299, 259), (259, 299, 300, 260), (260, 300, 301, 261), (261, 301, 302, 262), (262, 302, 303, 263), (263, 303, 304, 264), (264, 304, 305, 265), (19, 20, 276, 295), (295, 276, 277, 294), (294, 277, 278, 293), (293, 278, 279, 292), (292, 279, 280, 291), (291, 280, 281, 290), (290, 281, 282, 289), (289, 282, 283, 288), (288, 283, 284, 287), (287, 284, 285, 286), (5, 6, 256, 275), (275, 256, 257, 274), (274, 257, 258, 273), (273, 258, 259, 272), (272, 259, 260, 271), (271, 260, 261, 270), (270, 261, 262, 269), (269, 262, 263, 268), (268, 263, 264, 267), (267, 264, 265, 266), (585, 586, 596, 595), (577, 576, 321, 320), (576, 580, 590, 321), (584, 585, 595, 594), (583, 579, 589, 593), (580, 584, 594, 590), (299, 319, 580, 576), (302, 301, 578, 579), (319, 339, 584, 580), (339, 340, 585, 584), (596, 597, 605, 604), (588, 320, 581, 598), (595, 596, 604, 603), (320, 321, 582, 581), (321, 590, 600, 582), (594, 595, 603, 602), (578, 577, 320, 588), (586, 587, 597, 596), (587, 583, 593, 597), (579, 578, 588, 589), (599, 598, 606, 607), (605, 601, 611, 615), (604, 605, 615, 614), (598, 581, 591, 606), (603, 604, 614, 613), (581, 582, 592, 591), (597, 593, 601, 605), (589, 588, 598, 599), (590, 594, 602, 600), (593, 589, 599, 601), (607, 606, 618, 619), (615, 611, 621, 625), (614, 615, 625, 624), (606, 591, 617, 618), (613, 614, 624, 623), (591, 592, 616, 617), (600, 602, 612, 608), (601, 599, 607, 611), (602, 603, 613, 612), (582, 600, 608, 592), (620, 622, 630, 628), (619, 618, 626, 627), (625, 621, 629, 633), (624, 625, 633, 632), (618, 617, 609, 626), (623, 624, 632, 631), (608, 612, 622, 620), (611, 607, 619, 621), (612, 613, 623, 622), (592, 608, 620, 616), (653, 647, 638, 634), (648, 646, 643, 642), (652, 649, 637, 641), (647, 648, 642, 638), (649, 650, 636, 637), (651, 652, 641, 645), (621, 619, 627, 629), (622, 623, 631, 630), (616, 620, 628, 610), (617, 616, 610, 609), (638, 642, 643, 639), (639, 643, 644, 640), (640, 644, 645, 641), (634, 638, 639, 635), (635, 639, 640, 636), (636, 640, 641, 637), (654, 653, 634, 635), (646, 655, 644, 643), (650, 654, 635, 636), (655, 651, 645, 644), (632, 633, 651, 655), (626, 609, 654, 650), (631, 632, 655, 646), (609, 610, 653, 654), (633, 629, 652, 651), (627, 626, 650, 649), (628, 630, 648, 647), (629, 627, 649, 652), (630, 631, 646, 648), (610, 628, 647, 653)])
me_circle.polygons.foreach_set('use_smooth', [True] * 626)
_uv = me_circle.uv_layers.new(name='UVMap')
_uv.uv.foreach_set('vector', [0.0, 0.0, 0.0, 0.0, 0.0, 0.0, 0.0, 0.0, 0.0, 0.0, 0.0, 0.0, 0.0, 0.0, 0.0, 0.0, 0.0, 0.0, 0.0, 0.0, 0.0, 0.0, 0.0, 0.0, 0.0, 0.0, 0.0, 0.0, 0.0, 0.0, 0.0, 0.0, 0.0, 0.0, 0.0, 0.0, 0.0, 0.0, 0.0, 0.0, 0.0, 0.0, 0.0, 0.0, 0.0, 0.0, 0.0, 0.0, 0.0, 0.0, 0.0, 0.0, 0.0, 0.0, 0.0, 0.0, 0.0, 0.0, 0.0, 0.0, 0.0, 0.0, 0.0, 0.0, 0.0, 0.0, 0.0, 0.0, 0.0, 0.0, 0.0, 0.0, 0.0, 0.0, 0.0, 0.0, 0.0, 0.0, 0.0, 0.0, 0.0, 0.0, 0.0, 0.0, 0.0, 0.0, 0.0, 0.0, 0.0, 0.0, 0.0, 0.0, 0.0, 0.0, 0.0, 0.0, 0.0, 0.0, 0.0, 0.0, 0.0, 0.0, 0.0, 0.0, 0.0, 0.0, 0.0, 0.0, 0.0, 0.0, 0.0, 0.0, 0.0, 0.0, 0.0, 0.0, 0.0, 0.0, 0.0, 0.0, 0.0, 0.0, 0.0, 0.0, 0.0, 0.0, 0.0, 0.0, 0.0, 0.0, 0.0, 0.0, 0.0, 0.0, 0.0, 0.0, 0.0, 0.0, 0.0, 0.0, 0.0, 0.0, 0.0, 0.0, 0.0, 0.0, 0.0, 0.0, 0.0, 0.0, 0.0, 0.0, 0.0, 0.0, 0.0, 0.0, 0.0, 0.0, 0.0, 0.0, 0.0, 0.0, 0.0, 0.0, 0.0, 0.0, 0.0, 0.0, 0.0, 0.0, 0.0, 0.0, 0.0, 0.0, 0.0, 0.0, 0.0, 0.0, 0.0, 0.0, 0.0, 0.0, 0.0, 0.0, 0.0, 0.0, 0.0, 0.0, 0.0, 0.0, 0.0, 0.0, 0.0, 0.0, 0.0, 0.0, 0.0, 0.0, 0.0, 0.0, 0.0, 0.0, 0.0, 0.0, 0.0, 0.0, 0.0, 0.0, 0.0, 0.0, 0.0, 0.0, 0.0, 0.0, 0.0, 0.0, 0.0, 0.0, 0.0, 0.0, 0.0, 0.0, 0.0, 0.0, 0.0, 0.0, 0.0, 0.0, 0.0, 0.0, 0.0, 0.0, 0.0, 0.0, 0.0, 0.0, 0.0, 0.0, 0.0, 0.0, 0.0, 0.0, 0.0, 0.0, 0.0, 0.0, 0.0, 0.0, 0.0, 0.0, 0.0, 0.0, 0.0, 0.0, 0.0, 0.0, 0.0, 0.0, 0.0, 0.0, 0.0, 0.0, 0.0, 0.0, 0.0, 0.0, 0.0, 0.0, 0.0, 0.0, 0.0, 0.0, 0.0, 0.0, 0.0, 0.0, 0.0, 0.0, 0.0, 0.0, 0.0, 0.0, 0.0, 0.0, 0.0, 0.0, 0.0, 0.0, 0.0, 0.0, 0.0, 0.0, 0.0, 0.0, 0.0, 0.0, 0.0, 0.0, 0.0, 0.0, 0.0, 0.0, 0.0, 0.0, 0.0, 0.0, 0.0, 0.0, 0.0, 0.0, 0.0, 0.0, 0.0, 0.0, 0.0, 0.0, 0.0, 0.0, 0.0, 0.0, 0.0, 0.0, 0.0, 0.0, 0.0, 0.0, 0.0, 0.0, 0.0, 0.0, 0.0, 0.0, 0.0, 0.0, 0.0, 0.0, 0.0, 0.0, 0.0, 0.0, 0.0, 0.0, 0.0, 0.0, 0.0, 0.0, 0.0, 0.0, 0.0, 0.0, 0.0, 0.0, 0.0, 0.0, 0.0, 0.0, 0.0, 0.0, 0.0, 0.0, 0.0, 0.0, 0.0, 0.0, 0.0, 0.0, 0.0, 0.0, 0.0, 0.0, 0.0, 0.0, 0.0, 0.0, 0.0, 0.0, 0.0, 0.0, 0.0, 0.0, 0.0, 0.0, 0.0, 0.0, 0.0, 0.0, 0.0, 0.0, 0.0, 0.0, 0.0, 0.0, 0.0, 0.0, 0.0, 0.0, 0.0, 0.0, 0.0, 0.0, 0.0, 0.0, 0.0, 0.0, 0.0, 0.0, 0.0, 0.0, 0.0, 0.0, 0.0, 0.0, 0.0, 0.0, 0.0, 0.0, 0.0, 0.0, 0.0, 0.0, 0.0, 0.0, 0.0, 0.0, 0.0, 0.0, 0.0, 0.0, 0.0, 0.0, 0.0, 0.0, 0.0, 0.0, 0.0, 0.0, 0.0, 0.0, 0.0, 0.0, 0.0, 0.0, 0.0, 0.0, 0.0, 0.0, 0.0, 0.0, 0.0, 0.0, 0.0, 0.0, 0.0, 0.0, 0.0, 0.0, 0.0, 0.0, 0.0, 0.0, 0.0, 0.0, 0.0, 0.0, 0.0, 0.0, 0.0, 0.0, 0.0, 0.0, 0.0, 0.0, 0.0, 0.0, 0.0, 0.0, 0.0, 0.0, 0.0, 0.0, 0.0, 0.0, 0.0, 0.0, 0.0, 0.0, 0.0, 0.0, 0.0, 0.0, 0.0, 0.0, 0.0, 0.0, 0.0, 0.0, 0.0, 0.0, 0.0, 0.0, 0.0, 0.0, 0.0, 0.0, 0.0, 0.0, 0.0, 0.0, 0.0, 0.0, 0.0, 0.0, 0.0, 0.0, 0.0, 0.0, 0.0, 0.0, 0.0, 0.0, 0.0, 0.0, 0.0, 0.0, 0.0, 0.0, 0.0, 0.0, 0.0, 0.0, 0.0, 0.0, 0.0, 0.0, 0.0, 0.0, 0.0, 0.0, 0.0, 0.0, 0.0, 0.0, 0.0, 0.0, 0.0, 0.0, 0.0, 0.0, 0.0, 0.0, 0.0, 0.0, 0.0, 0.0, 0.0, 0.0, 0.0, 0.0, 0.0, 0.0, 0.0, 0.0, 0.0, 0.0, 0.0, 0.0, 0.0, 0.0, 0.0, 0.0, 0.0, 0.0, 0.0, 0.0, 0.0, 0.0, 0.0, 0.0, 0.0, 0.0, 0.0, 0.0, 0.0, 0.0, 0.0, 0.0, 0.0, 0.0, 0.0, 0.0, 0.0, 0.0, 0.0, 0.0, 0.0, 0.0, 0.0, 0.0, 0.0, 0.0, 0.0, 0.0, 0.0, 0.0, 0.0, 0.0, 0.0, 0.0, 0.0, 0.0, 0.0, 0.0, 0.0, 0.0, 0.0, 0.0, 0.0, 0.0, 0.0, 0.0, 0.0, 0.0, 0.0, 0.0, 0.0, 0.0, 0.0, 0.0, 0.0, 0.0, 0.0, 0.0, 0.0, 0.0, 0.0, 0.0, 0.0, 0.0, 0.0, 0.0, 0.0, 0.0, 0.0, 0.0, 0.0, 0.0, 0.0, 0.0, 0.0, 0.0, 0.0, 0.0, 0.0, 0.0, 0.0, 0.0, 0.0, 0.0, 0.0, 0.0, 0.0, 0.0, 0.0, 0.0, 0.0, 0.0, 0.0, 0.0, 0.0, 0.0, 0.0, 0.0, 0.0, 0.0, 0.0, 0.0, 0.0, 0.0, 0.0, 0.0, 0.0, 0.0, 0.0, 0.0, 0.0, 0.0, 0.0, 0.0, 0.0, 0.0, 0.0, 0.0, 0.0, 0.0, 0.0, 0.0, 0.0, 0.0, 0.0, 0.0, 0.0, 0.0, 0.0, 0.0, 0.0, 0.0, 0.0, 0.0, 0.0, 0.0, 0.0, 0.0, 0.0, 0.0, 0.0, 0.0, 0.0, 0.0, 0.0, 0.0, 0.0, 0.0, 0.0, 0.0, 0.0, 0.0, 0.0, 0.0, 0.0, 0.0, 0.0, 0.0, 0.0, 0.0, 0.0, 0.0, 0.0, 0.0, 0.0, 0.0, 0.0, 0.0, 0.0, 0.0, 0.0, 0.0, 0.0, 0.0, 0.0, 0.0, 0.0, 0.0, 0.0, 0.0, 0.0, 0.0, 0.0, 0.0, 0.0, 0.0, 0.0, 0.0, 0.0, 0.0, 0.0, 0.0, 0.0, 0.0, 0.0, 0.0, 0.0, 0.0, 0.0, 0.0, 0.0, 0.0, 0.0, 0.0, 0.0, 0.0, 0.0, 0.0, 0.0, 0.0, 0.0, 0.0, 0.0, 0.0, 0.0, 0.0, 0.0, 0.0, 0.0, 0.0, 0.0, 0.0, 0.0, 0.0, 0.0, 0.0, 0.0, 0.0, 0.0, 0.0, 0.0, 0.0, 0.0, 0.0, 0.0, 0.0, 0.0, 0.0, 0.0, 0.0, 0.0, 0.0, 0.0, 0.0, 0.0, 0.0, 0.0, 0.0, 0.0, 0.0, 0.0, 0.0, 0.0, 0.0, 0.0, 0.0, 0.0, 0.0, 0.0, 0.0, 0.0, 0.0, 0.0, 0.0, 0.0, 0.0, 0.0, 0.0, 0.0, 0.0, 0.0, 0.0, 0.0, 0.0, 0.0, 0.0, 0.0, 0.0, 0.0, 0.0, 0.0, 0.0, 0.0, 0.0, 0.0, 0.0, 0.0, 0.0, 0.0, 0.0, 0.0, 0.0, 0.0, 0.0, 0.0, 0.0, 0.0, 0.0, 0.0, 0.0, 0.0, 0.0, 0.0, 0.0, 0.0, 0.0, 0.0, 0.0, 0.0, 0.0, 0.0, 0.0, 0.0, 0.0, 0.0, 0.0, 0.0, 0.0, 0.0, 0.0, 0.0, 0.0, 0.0, 0.0, 0.0, 0.0, 0.0, 0.0, 0.0, 0.0, 0.0, 0.0, 0.0, 0.0, 0.0, 0.0, 0.0, 0.0, 0.0, 0.0, 0.0, 0.0, 0.0, 0.0, 0.0, 0.0, 0.0, 0.0, 0.0, 0.0, 0.0, 0.0, 0.0, 0.0, 0.0, 0.0, 0.0, 0.0, 0.0, 0.0, 0.0, 0.0, 0.0, 0.0, 0.0, 0.0, 0.0, 0.0, 0.0, 0.0, 0.0, 0.0, 0.0, 0.0, 0.0, 0.0, 0.0, 0.0, 0.0, 0.0, 0.0, 0.0, 0.0, 0.0, 0.0, 0.0, 0.0, 0.0, 0.0, 0.0, 0.0, 0.0, 0.0, 0.0, 0.0, 0.0, 0.0, 0.0, 0.0, 0.0, 0.0, 0.0, 0.0, 0.0, 0.0, 0.0, 0.0, 0.0, 0.0, 0.0, 0.0, 0.0, 0.0, 0.0, 0.0, 0.0, 0.0, 0.0, 0.0, 0.0, 0.0, 0.0, 0.0, 0.0, 0.0, 0.0, 0.0, 0.0, 0.0, 0.0, 0.0, 0.0, 0.0, 0.0, 0.0, 0.0, 0.0, 0.0, 0.0, 0.0, 0.0, 0.0, 0.0, 0.0, 0.0, 0.0, 0.0, 0.0, 0.0, 0.0, 0.0, 0.0, 0.0, 0.0, 0.0, 0.0, 0.0, 0.0, 0.0, 0.0, 0.0, 0.0, 0.0, 0.0, 0.0, 0.0, 0.0, 0.0, 0.0, 0.0, 0.0, 0.0, 0.0, 0.0, 0.0, 0.0, 0.0, 0.0, 0.0, 0.0, 0.0, 0.0, 0.0, 0.0, 0.0, 0.0, 0.0, 0.0, 0.0, 0.0, 0.0, 0.0, 0.0, 0.0, 0.0, 0.0, 0.0, 0.0, 0.0, 0.0, 0.0, 0.0, 0.0, 0.0, 0.0, 0.0, 0.0, 0.0, 0.0, 0.0, 0.0, 0.0, 0.0, 0.0, 0.0, 0.0, 0.0, 0.0, 0.0, 0.0, 0.0, 0.0, 0.0, 0.0, 0.0, 0.0, 0.0, 0.0, 0.0, 0.0, 0.0, 0.0, 0.0, 0.0, 0.0, 0.0, 0.0, 0.0, 0.0, 0.0, 0.0, 0.0, 0.0, 0.0, 0.0, 0.0, 0.0, 0.0, 0.0, 0.0, 0.0, 0.0, 0.0, 0.0, 0.0, 0.0, 0.0, 0.0, 0.0, 0.0, 0.0, 0.0, 0.0, 0.0, 0.0, 0.0, 0.0, 0.0, 0.0, 0.0, 0.0, 0.0, 0.0, 0.0, 0.0, 0.0, 0.0, 0.0, 0.0, 0.0, 0.0, 0.0, 0.0, 0.0, 0.0, 0.0, 0.0, 0.0, 0.0, 0.0, 0.0, 0.0, 0.0, 0.0, 0.0, 0.0, 0.0, 0.0, 0.0, 0.0, 0.0, 0.0, 0.0, 0.0, 0.0, 0.0, 0.0, 0.0, 0.0, 0.0, 0.0, 0.0, 0.0, 0.0, 0.0, 0.0, 0.0, 0.0, 0.0, 0.0, 0.0, 0.0, 0.0, 0.0, 0.0, 0.0, 0.0, 0.0, 0.0, 0.0, 0.0, 0.0, 0.0, 0.0, 0.0, 0.0, 0.0, 0.0, 0.0, 0.0, 0.0, 0.0, 0.0, 0.0, 0.0, 0.0, 0.0, 0.0, 0.0, 0.0, 0.0, 0.0, 0.0, 0.0, 0.0, 0.0, 0.0, 0.0, 0.0, 0.0, 0.0, 0.0, 0.0, 0.0, 0.0, 0.0, 0.0, 0.0, 0.0, 0.0, 0.0, 0.0, 0.0, 0.0, 0.0, 0.0, 0.0, 0.0, 0.0, 0.0, 0.0, 0.0, 0.0, 0.0, 0.0, 0.0, 0.0, 0.0, 0.0, 0.0, 0.0, 0.0, 0.0, 0.0, 0.0, 0.0, 0.0, 0.0, 0.0, 0.0, 0.0, 0.0, 0.0, 0.0, 0.0, 0.0, 0.0, 0.0, 0.0, 0.0, 0.0, 0.0, 0.0, 0.0, 0.0, 0.0, 0.0, 0.0, 0.0, 0.0, 0.0, 0.0, 0.0, 0.0, 0.0, 0.0, 0.0, 0.0, 0.0, 0.0, 0.0, 0.0, 0.0, 0.0, 0.0, 0.0, 0.0, 0.0, 0.0, 0.0, 0.0, 0.0, 0.0, 0.0, 0.0, 0.0, 0.0, 0.0, 0.0, 0.0, 0.0, 0.0, 0.0, 0.0, 0.0, 0.0, 0.0, 0.0, 0.0, 0.0, 0.0, 0.0, 0.0, 0.0, 0.0, 0.0, 0.0, 0.0, 0.0, 0.0, 0.0, 0.0, 0.0, 0.0, 0.0, 0.0, 0.0, 0.0, 0.0, 0.0, 0.0, 0.0, 0.0, 0.0, 0.0, 0.0, 0.0, 0.0, 0.0, 0.0, 0.0, 0.0, 0.0, 0.0, 0.0, 0.0, 0.0, 0.0, 0.0, 0.0, 0.0, 0.0, 0.0, 0.0, 0.0, 0.0, 0.0, 0.0, 0.0, 0.0, 0.0, 0.0, 0.0, 0.0, 0.0, 0.0, 0.0, 0.0, 0.0, 0.0, 0.0, 0.0, 0.0, 0.0, 0.0, 0.0, 0.0, 0.0, 0.0, 0.0, 0.0, 0.0, 0.0, 0.0, 0.0, 0.0, 0.0, 0.0, 0.0, 0.0, 0.0, 0.0, 0.0, 0.0, 0.0, 0.0, 0.0, 0.0, 0.0, 0.0, 0.0, 0.0, 0.0, 0.0, 0.0, 0.0, 0.0, 0.0, 0.0, 0.0, 0.0, 0.0, 0.0, 0.0, 0.0, 0.0, 0.0, 0.0, 0.0, 0.0, 0.0, 0.0, 0.0, 0.0, 0.0, 0.0, 0.0, 0.0, 0.0, 0.0, 0.0, 0.0, 0.0, 0.0, 0.0, 0.0, 0.0, 0.0, 0.0, 0.0, 0.0, 0.0, 0.0, 0.0, 0.0, 0.0, 0.0, 0.0, 0.0, 0.0, 0.0, 0.0, 0.0, 0.0, 0.0, 0.0, 0.0, 0.0, 0.0, 0.0, 0.0, 0.0, 0.0, 0.0, 0.0, 0.0, 0.0, 0.0, 0.0, 0.0, 0.0, 0.0, 0.0, 0.0, 0.0, 0.0, 0.0, 0.0, 0.0, 0.0, 0.0, 0.0, 0.0, 0.0, 0.0, 0.0, 0.0, 0.0, 0.0, 0.0, 0.0, 0.0, 0.0, 0.0, 0.0, 0.0, 0.0, 0.0, 0.0, 0.0, 0.0, 0.0, 0.0, 0.0, 0.0, 0.0, 0.0, 0.0, 0.0, 0.0, 0.0, 0.0, 0.0, 0.0, 0.0, 0.0, 0.0, 0.0, 0.0, 0.0, 0.0, 0.0, 0.0, 0.0, 0.0, 0.0, 0.0, 0.0, 0.0, 0.0, 0.0, 0.0, 0.0, 0.0, 0.0, 0.0, 0.0, 0.0, 0.0, 0.0, 0.0, 0.0, 0.0, 0.0, 0.0, 0.0, 0.0, 0.0, 0.0, 0.0, 0.0, 0.0, 0.0, 0.0, 0.0, 0.0, 0.0, 0.0, 0.0, 0.0, 0.0, 0.0, 0.0, 0.0, 0.0, 0.0, 0.0, 0.0, 0.0, 0.0, 0.0, 0.0, 0.0, 0.0, 0.0, 0.0, 0.0, 0.0, 0.0, 0.0, 0.0, 0.0, 0.0, 0.0, 0.0, 0.0, 0.0, 0.0, 0.0, 0.0, 0.0, 0.0, 0.0, 0.0, 0.0, 0.0, 0.0, 0.0, 0.0, 0.0, 0.0, 0.0, 0.0, 0.0, 0.0, 0.0, 0.0, 0.0, 0.0, 0.0, 0.0, 0.0, 0.0, 0.0, 0.0, 0.0, 0.0, 0.0, 0.0, 0.0, 0.0, 0.0, 0.0, 0.0, 0.0, 0.0, 0.0, 0.0, 0.0, 0.0, 0.0, 0.0, 0.0, 0.0, 0.0, 0.0, 0.0, 0.0, 0.0, 0.0, 0.0, 0.0, 0.0, 0.0, 0.0, 0.0, 0.0, 0.0, 0.0, 0.0, 0.0, 0.0, 0.0, 0.0, 0.0, 0.0, 0.0, 0.0, 0.0, 0.0, 0.0, 0.0, 0.0, 0.0, 0.0, 0.0, 0.0, 0.0, 0.0, 0.0, 0.0, 0.0, 0.0, 0.0, 0.0, 0.0, 0.0, 0.0, 0.0, 0.0, 0.0, 0.0, 0.0, 0.0, 0.0, 0.0, 0.0, 0.0, 0.0, 0.0, 0.0, 0.0, 0.0, 0.0, 0.0, 0.0, 0.0, 0.0, 0.0, 0.0, 0.0, 0.0, 0.0, 0.0, 0.0, 0.0, 0.0, 0.0, 0.0, 0.0, 0.0, 0.0, 0.0, 0.0, 0.0, 0.0, 0.0, 0.0, 0.0, 0.0, 0.0, 0.0, 0.0, 0.0, 0.0, 0.0, 0.0, 0.0, 0.0, 0.0, 0.0, 0.0, 0.0, 0.0, 0.0, 0.0, 0.0, 0.0, 0.0, 0.0, 0.0, 0.0, 0.0, 0.0, 0.0, 0.0, 0.0, 0.0, 0.0, 0.0, 0.0, 0.0, 0.0, 0.0, 0.0, 0.0, 0.0, 0.0, 0.0, 0.0, 0.0, 0.0, 0.0, 0.0, 0.0, 0.0, 0.0, 0.0, 0.0, 0.0, 0.0, 0.0, 0.0, 0.0, 0.0, 0.0, 0.0, 0.0, 0.0, 0.0, 0.0, 0.0, 0.0, 0.0, 0.0, 0.0, 0.0, 0.0, 0.0, 0.0, 0.0, 0.0, 0.0, 0.0, 0.0, 0.0, 0.0, 0.0, 0.0, 0.0, 0.0, 0.0, 0.0, 0.0, 0.0, 0.0, 0.0, 0.0, 0.0, 0.0, 0.0, 0.0, 0.0, 0.0, 0.0, 0.0, 0.0, 0.0, 0.0, 0.0, 0.0, 0.0, 0.0, 0.0, 0.0, 0.0, 0.0, 0.0, 0.0, 0.0, 0.0, 0.0, 0.0, 0.0, 0.0, 0.0, 0.0, 0.0, 0.0, 0.0, 0.0, 0.0, 0.0, 0.0, 0.0, 0.0, 0.0, 0.0, 0.0, 0.0, 0.0, 0.0, 0.0, 0.0, 0.0, 0.0, 0.0, 0.0, 0.0, 0.0, 0.0, 0.0, 0.0, 0.0, 0.0, 0.0, 0.0, 0.0, 0.0, 0.0, 0.0, 0.0, 0.0, 0.0, 0.0, 0.0, 0.0, 0.0, 0.0, 0.0, 0.0, 0.0, 0.0, 0.0, 0.0, 0.0, 0.0, 0.0, 0.0, 0.0, 0.0, 0.0, 0.0, 0.0, 0.0, 0.0, 0.0, 0.0, 0.0, 0.0, 0.0, 0.0, 0.0, 0.0, 0.0, 0.0, 0.0, 0.0, 0.0, 0.0, 0.0, 0.0, 0.0, 0.0, 0.0, 0.0, 0.0, 0.0, 0.0, 0.0, 0.0, 0.0, 0.0, 0.0, 0.0, 0.0, 0.0, 0.0, 0.0, 0.0, 0.0, 0.0, 0.0, 0.0, 0.0, 0.0, 0.0, 0.0, 0.0, 0.0, 0.0, 0.0, 0.0, 0.0, 0.0, 0.0, 0.0, 0.0, 0.0, 0.0, 0.0, 0.0, 0.0, 0.0, 0.0, 0.0, 0.0, 0.0, 0.0, 0.0, 0.0, 0.0, 0.0, 0.0, 0.0, 0.0, 0.0, 0.0, 0.0, 0.0, 0.0, 0.0, 0.0, 0.0, 0.0, 0.0, 0.0, 0.0, 0.0, 0.0, 0.0, 0.0, 0.0, 0.0, 0.0, 0.0, 0.0, 0.0, 0.0, 0.0, 0.0, 0.0, 0.0, 0.0, 0.0, 0.0, 0.0, 0.0, 0.0, 0.0, 0.0, 0.0, 0.0, 0.0, 0.0, 0.0, 0.0, 0.0, 0.0, 0.0, 0.0, 0.0, 0.0, 0.0, 0.0, 0.0, 0.0, 0.0, 0.0, 0.0, 0.0, 0.0, 0.0, 0.0, 0.0, 0.0, 0.0, 0.0, 0.0, 0.0, 0.0, 0.0, 0.0, 0.0, 0.0, 0.0, 0.0, 0.0, 0.0, 0.0, 0.0, 0.0, 0.0, 0.0, 0.0, 0.0, 0.0, 0.0, 0.0, 0.0, 0.0, 0.0, 0.0, 0.0, 0.0, 0.0, 0.0, 0.0, 0.0, 0.0, 0.0, 0.0, 0.0, 0.0, 0.0, 0.0, 0.0, 0.0, 0.0, 0.0, 0.0, 0.0, 0.0, 0.0, 0.0, 0.0, 0.0, 0.0, 0.0, 0.0, 0.0, 0.0, 0.0, 0.0, 0.0, 0.0, 0.0, 0.0, 0.0, 0.0, 0.0, 0.0, 0.0, 0.0, 0.0, 0.0, 0.0, 0.0, 0.0, 0.0, 0.0, 0.0, 0.0, 0.0, 0.0, 0.0, 0.0, 0.0, 0.0, 0.0, 0.0, 0.0, 0.0, 0.0, 0.0, 0.0, 0.0, 0.0, 0.0, 0.0, 0.0, 0.0, 0.0, 0.0, 0.0, 0.0, 0.0, 0.0, 0.0, 0.0, 0.0, 0.0, 0.0, 0.0, 0.0, 0.0, 0.0, 0.0, 0.0, 0.0, 0.0, 0.0, 0.0, 0.0, 0.0, 0.0, 0.0, 0.0, 0.0, 0.0, 0.0, 0.0, 0.0, 0.0, 0.0, 0.0, 0.0, 0.0, 0.0, 0.0, 0.0, 0.0, 0.0, 0.0, 0.0, 0.0, 0.0, 0.0, 0.0, 0.0, 0.0, 0.0, 0.0, 0.0, 0.0, 0.0, 0.0, 0.0, 0.0, 0.0, 0.0, 0.0, 0.0, 0.0, 0.0, 0.0, 0.0, 0.0, 0.0, 0.0, 0.0, 0.0, 0.0, 0.0, 0.0, 0.0, 0.0, 0.0, 0.0, 0.0, 0.0, 0.0, 0.0, 0.0, 0.0, 0.0, 0.0, 0.0, 0.0, 0.0, 0.0, 0.0, 0.0, 0.0, 0.0, 0.0, 0.0, 0.0, 0.0, 0.0, 0.0, 0.0, 0.0, 0.0, 0.0, 0.0, 0.0, 0.0, 0.0, 0.0, 0.0, 0.0, 0.0, 0.0, 0.0, 0.0, 0.0, 0.0, 0.0, 0.0, 0.0, 0.0, 0.0, 0.0, 0.0, 0.0, 0.0, 0.0, 0.0, 0.0, 0.0, 0.0, 0.0, 0.0, 0.0, 0.0, 0.0, 0.0, 0.0, 0.0, 0.0, 0.0, 0.0, 0.0, 0.0, 0.0, 0.0, 0.0, 0.0, 0.0, 0.0, 0.0, 0.0, 0.0, 0.0, 0.0, 0.0, 0.0, 0.0, 0.0, 0.0, 0.0, 0.0, 0.0, 0.0, 0.0, 0.0, 0.0, 0.0, 0.0, 0.0, 0.0, 0.0, 0.0, 0.0, 0.0, 0.0, 0.0, 0.0, 0.0, 0.0, 0.0, 0.0, 0.0, 0.0, 0.0, 0.0, 0.0, 0.0, 0.0, 0.0, 0.0, 0.0, 0.0, 0.0, 0.0, 0.0, 0.0, 0.0, 0.0, 0.0, 0.0, 0.0, 0.0, 0.0, 0.0, 0.0, 0.0, 0.0, 0.0, 0.0, 0.0, 0.0, 0.0, 0.0, 0.0, 0.0, 0.0, 0.0, 0.0, 0.0, 0.0, 0.0, 0.0, 0.0, 0.0, 0.0, 0.0, 0.0, 0.0, 0.0, 0.0, 0.0, 0.0, 0.0, 0.0, 0.0, 0.0, 0.0, 0.0, 0.0, 0.0, 0.0, 0.0, 0.0, 0.0, 0.0, 0.0, 0.0, 0.0, 0.0, 0.0, 0.0, 0.0, 0.0, 0.0, 0.0, 0.0, 0.0, 0.0, 0.0, 0.0, 0.0, 0.0, 0.0, 0.0, 0.0, 0.0, 0.0, 0.0, 0.0, 0.0, 0.0, 0.0, 0.0, 0.0, 0.0, 0.0, 0.0, 0.0, 0.0, 0.0, 0.0, 0.0, 0.0, 0.0, 0.0, 0.0, 0.0, 0.0, 0.0, 0.0, 0.0, 0.0, 0.0, 0.0, 0.0, 0.0, 0.0, 0.0, 0.0, 0.0, 0.0, 0.0, 0.0, 0.0, 0.0, 0.0, 0.0, 0.0, 0.0, 0.0, 0.0, 0.0, 0.0, 0.0, 0.0, 0.0, 0.0, 0.0, 0.0, 0.0, 0.0, 0.0, 0.0, 0.0, 0.0, 0.0, 0.0, 0.0, 0.0, 0.0, 0.0, 0.0, 0.0, 0.0, 0.0, 0.0, 0.0, 0.0, 0.0, 0.0, 0.0, 0.0, 0.0, 0.0, 0.0, 0.0, 0.0, 0.0, 0.0, 0.0, 0.0, 0.0, 0.0, 0.0, 0.0, 0.0, 0.0, 0.0, 0.0, 0.0, 0.0, 0.0, 0.0, 0.0, 0.0, 0.0, 0.0, 0.0, 0.0, 0.0, 0.0, 0.0, 0.0, 0.0, 0.0, 0.0, 0.0, 0.0, 0.0, 0.0, 0.0, 0.0, 0.0, 0.0, 0.0, 0.0, 0.0, 0.0, 0.0, 0.0, 0.0, 0.0, 0.0, 0.0, 0.0, 0.0, 0.0, 0.0, 0.0, 0.0, 0.0, 0.0, 0.0, 0.0, 0.0, 0.0, 0.0, 0.0, 0.0, 0.0, 0.0, 0.0, 0.0, 0.0, 0.0, 0.0, 0.0, 0.0, 0.0, 0.0, 0.0, 0.0, 0.0, 0.0, 0.0, 0.0, 0.0, 0.0, 0.0, 0.0, 0.0, 0.0, 0.0, 0.0, 0.0, 0.0, 0.0, 0.0, 0.0, 0.0, 0.0, 0.0, 0.0, 0.0, 0.0, 0.0, 0.0, 0.0, 0.0, 0.0, 0.0, 0.0, 0.0, 0.0, 0.0, 0.0, 0.0, 0.0, 0.0, 0.0, 0.0, 0.0, 0.0, 0.0, 0.0, 0.0, 0.0, 0.0, 0.0, 0.0, 0.0, 0.0, 0.0, 0.0, 0.0, 0.0, 0.0, 0.0, 0.0, 0.0, 0.0, 0.0, 0.0, 0.0, 0.0, 0.0, 0.0, 0.0, 0.0, 0.0, 0.0, 0.0, 0.0, 0.0, 0.0, 0.0, 0.0, 0.0, 0.0, 0.0, 0.0, 0.0, 0.0, 0.0, 0.0, 0.0, 0.0, 0.0, 0.0, 0.0, 0.0, 0.0, 0.0, 0.0, 0.0, 0.0, 0.0, 0.0, 0.0, 0.0, 0.0, 0.0, 0.0, 0.0, 0.0, 0.0, 0.0, 0.0, 0.0, 0.0, 0.0, 0.0, 0.0, 0.0, 0.0, 0.0, 0.0, 0.0, 0.0, 0.0, 0.0, 0.0, 0.0, 0.0, 0.0, 0.0, 0.0, 0.0, 0.0, 0.0, 0.0, 0.0, 0.0, 0.0, 0.0, 0.0, 0.0, 0.0, 0.0, 0.0, 0.0, 0.0, 0.0, 0.0, 0.0, 0.0, 0.0, 0.0, 0.0, 0.0, 0.0, 0.0, 0.0, 0.0, 0.0, 0.0, 0.0, 0.0, 0.0, 0.0, 0.0, 0.0, 0.0, 0.0, 0.0, 0.0, 0.0, 0.0, 0.0, 0.0, 0.0, 0.0, 0.0, 0.0, 0.0, 0.0, 0.0, 0.0, 0.0, 0.0, 0.0, 0.0, 0.0, 0.0, 0.0, 0.0, 0.0, 0.0, 0.0, 0.0, 0.0, 0.0, 0.0, 0.0, 0.0, 0.0, 0.0, 0.0, 0.0, 0.0, 0.0, 0.0, 0.0, 0.0, 0.0, 0.0, 0.0, 0.0, 0.0, 0.0, 0.0, 0.0, 0.0, 0.0, 0.0, 0.0, 0.0, 0.0, 0.0, 0.0, 0.0, 0.0, 0.0, 0.0, 0.0, 0.0, 0.0, 0.0, 0.0, 0.0, 0.0, 0.0, 0.0, 0.0, 0.0, 0.0, 0.0, 0.0, 0.0, 0.0, 0.0, 0.0, 0.0, 0.0, 0.0, 0.0, 0.0, 0.0, 0.0, 0.0, 0.0, 0.0, 0.0, 0.0, 0.0, 0.0, 0.0, 0.0, 0.0, 0.0, 0.0, 0.0, 0.0, 0.0, 0.0, 0.0, 0.0, 0.0, 0.0, 0.0, 0.0, 0.0, 0.0, 0.0, 0.0, 0.0, 0.0, 0.0, 0.0, 0.0, 0.0, 0.0, 0.0, 0.0, 0.0, 0.0, 0.0, 0.0, 0.0, 0.0, 0.0, 0.0, 0.0, 0.0, 0.0, 0.0, 0.0, 0.0, 0.0, 0.0, 0.0, 0.0, 0.0, 0.0, 0.0, 0.0, 0.0, 0.0, 0.0, 0.0, 0.0, 0.0, 0.0, 0.0, 0.0, 0.0, 0.0, 0.0, 0.0, 0.0, 0.0, 0.0, 0.0, 0.0, 0.0, 0.0, 0.0, 0.0, 0.0, 0.0, 0.0, 0.0, 0.0, 0.0, 0.0, 0.0, 0.0, 0.0, 0.0, 0.0, 0.0, 0.0, 0.0, 0.0, 0.0, 0.0, 0.0, 0.0, 0.0, 0.0, 0.0, 0.0, 0.0, 0.0, 0.0, 0.0, 0.0, 0.0, 0.0, 0.0, 0.0, 0.0, 0.0, 0.0, 0.0, 0.0, 0.0, 0.0, 0.0, 0.0, 0.0, 0.0, 0.0, 0.0, 0.0, 0.0, 0.0, 0.0, 0.0, 0.0, 0.0, 0.0, 0.0, 0.0, 0.0, 0.0, 0.0, 0.0, 0.0, 0.0, 0.0, 0.0, 0.0, 0.0, 0.0, 0.0, 0.0, 0.0, 0.0, 0.0, 0.0, 0.0, 0.0, 0.0, 0.0, 0.0, 0.0, 0.0, 0.0, 0.0, 0.0, 0.0, 0.0, 0.0, 0.0, 0.0, 0.0, 0.0, 0.0, 0.0, 0.0, 0.0, 0.0, 0.0, 0.0, 0.0, 0.0, 0.0, 0.0, 0.0, 0.0, 0.0, 0.0, 0.0, 0.0, 0.0, 0.0, 0.0, 0.0, 0.0, 0.0, 0.0, 0.0, 0.0, 0.0, 0.0, 0.0, 0.0, 0.0, 0.0, 0.0, 0.0, 0.0, 0.0, 0.0, 0.0, 0.0, 0.0, 0.0, 0.0, 0.0, 0.0, 0.0, 0.0, 0.0, 0.0, 0.0, 0.0, 0.0, 0.0, 0.0, 0.0, 0.0, 0.0, 0.0, 0.0, 0.0, 0.0, 0.0, 0.0, 0.0, 0.0, 0.0, 0.0, 0.0, 0.0, 0.0, 0.0, 0.0, 0.0, 0.0, 0.0, 0.0, 0.0, 0.0, 0.0, 0.0, 0.0, 0.0, 0.0, 0.0, 0.0, 0.0, 0.0, 0.0, 0.0, 0.0, 0.0, 0.0, 0.0, 0.0, 0.0, 0.0, 0.0, 0.0, 0.0, 0.0, 0.0, 0.0, 0.0, 0.0, 0.0, 0.0, 0.0, 0.0, 0.0, 0.0, 0.0, 0.0, 0.0, 0.0, 0.0, 0.0, 0.0, 0.0, 0.0, 0.0, 0.0, 0.0, 0.0, 0.0, 0.0, 0.0, 0.0, 0.0, 0.0, 0.0, 0.0, 0.0, 0.0, 0.0, 0.0, 0.0, 0.0, 0.0, 0.0, 0.0, 0.0, 0.0, 0.0, 0.0, 0.0, 0.0, 0.0, 0.0, 0.0, 0.0, 0.0, 0.0, 0.0, 0.0, 0.0, 0.0, 0.0, 0.0, 0.0, 0.0, 0.0, 0.0, 0.0, 0.0, 0.0, 0.0, 0.0, 0.0, 0.0, 0.0, 0.0, 0.0, 0.0, 0.0, 0.0, 0.0, 0.0, 0.0, 0.0, 0.0, 0.0, 0.0, 0.0, 0.0, 0.0, 0.0, 0.0, 0.0, 0.0, 0.0, 0.0, 0.0, 0.0, 0.0, 0.0, 0.0, 0.0, 0.0, 0.0, 0.0, 0.0, 0.0, 0.0, 0.0, 0.0, 0.0, 0.0, 0.0, 0.0, 0.0, 0.0, 0.0, 0.0, 0.0, 0.0, 0.0, 0.0, 0.0, 0.0, 0.0, 0.0, 0.0, 0.0, 0.0, 0.0, 0.0, 0.0, 0.0, 0.0, 0.0, 0.0, 0.0, 0.0, 0.0, 0.0, 0.0, 0.0, 0.0, 0.0, 0.0, 0.0, 0.0, 0.0, 0.0, 0.0, 0.0, 0.0, 0.0, 0.0, 0.0, 0.0, 0.0, 0.0, 0.0, 0.0, 0.0, 0.0, 0.0, 0.0, 0.0, 0.0, 0.0, 0.0, 0.0, 0.0, 0.0, 0.0, 0.0, 0.0, 0.0, 0.0, 0.0, 0.0, 0.0, 0.0, 0.0, 0.0, 0.0, 0.0, 0.0, 0.0, 0.0, 0.0, 0.0, 0.0, 0.0, 0.0, 0.0, 0.0, 0.0, 0.0, 0.0, 0.0, 0.0, 0.0, 0.0, 0.0, 0.0, 0.0, 0.0, 0.0, 0.0, 0.0, 0.0, 0.0, 0.0, 0.0, 0.0, 0.0, 0.0, 0.0, 0.0, 0.0, 0.0, 0.0, 0.0, 0.0, 0.0, 0.0, 0.0, 0.0, 0.0, 0.0, 0.0, 0.0, 0.0, 0.0, 0.0, 0.0, 0.0, 0.0, 0.0, 0.0, 0.0, 0.0, 0.0, 0.0, 0.0, 0.0, 0.0, 0.0, 0.0, 0.0, 0.0, 0.0, 0.0, 0.0, 0.0, 0.0, 0.0, 0.0, 0.0, 0.0, 0.0, 0.0, 0.0, 0.0, 0.0, 0.0, 0.0, 0.0, 0.0, 0.0, 0.0, 0.0, 0.0, 0.0, 0.0, 0.0, 0.0, 0.0, 0.0, 0.0, 0.0, 0.0, 0.0, 0.0, 0.0, 0.0, 0.0, 0.0, 0.0, 0.0, 0.0, 0.0, 0.0, 0.0, 0.0, 0.0, 0.0, 0.0, 0.0, 0.0, 0.0, 0.0, 0.0, 0.0, 0.0, 0.0, 0.0, 0.0, 0.0, 0.0, 0.0, 0.0, 0.0, 0.0, 0.0, 0.0, 0.0, 0.0, 0.0, 0.0, 0.0, 0.0, 0.0, 0.0, 0.0, 0.0, 0.0, 0.0, 0.0, 0.0, 0.0, 0.0, 0.0, 0.0, 0.0, 0.0, 0.0, 0.0, 0.0, 0.0, 0.0, 0.0, 0.0, 0.0, 0.0, 0.0, 0.0, 0.0, 0.0, 0.0, 0.0, 0.0, 0.0, 0.0, 0.0, 0.0, 0.0, 0.0, 0.0, 0.0, 0.0, 0.0, 0.0, 0.0, 0.0, 0.0, 0.0, 0.0, 0.0, 0.0, 0.0, 0.0, 0.0, 0.0, 0.0, 0.0, 0.0, 0.0, 0.0, 0.0, 0.0, 0.0, 0.0, 0.0, 0.0, 0.0, 0.0, 0.0, 0.0, 0.0, 0.0, 0.0, 0.0, 0.0, 0.0, 0.0, 0.0, 0.0, 0.0, 0.0, 0.0, 0.0, 0.0, 0.0, 0.0, 0.0, 0.0, 0.0, 0.0, 0.0, 0.0, 0.0, 0.0, 0.0, 0.0, 0.0, 0.0, 0.0, 0.0, 0.0, 0.0, 0.0, 0.0, 0.0, 0.0, 0.0, 0.0, 0.0, 0.0, 0.0, 0.0, 0.0, 0.0, 0.0, 0.0, 0.0, 0.0, 0.0, 0.0, 0.0, 0.0, 0.0, 0.0, 0.0, 0.0, 0.0, 0.0, 0.0, 0.0, 0.0, 0.0, 0.0, 0.0, 0.0, 0.0, 0.0, 0.0, 0.0, 0.0, 0.0, 0.0, 0.0, 0.0, 0.0, 0.0, 0.0, 0.0, 0.0, 0.0, 0.0, 0.0, 0.0, 0.0, 0.0, 0.0, 0.0, 0.0, 0.0, 0.0, 0.0, 0.0, 0.0, 0.0, 0.0, 0.0, 0.0, 0.0, 0.0, 0.0, 0.0, 0.0, 0.0, 0.0, 0.0, 0.0, 0.0, 0.0, 0.0, 0.0, 0.0, 0.0, 0.0, 0.0, 0.0, 0.0, 0.0, 0.0, 0.0, 0.0, 0.0, 0.0, 0.0, 0.0, 0.0, 0.0, 0.0, 0.0, 0.0, 0.0, 0.0, 0.0, 0.0, 0.0, 0.0, 0.0, 0.0, 0.0, 0.0, 0.0, 0.0, 0.0, 0.0, 0.0, 0.0, 0.0, 0.0, 0.0, 0.0, 0.0, 0.0, 0.0, 0.0, 0.0, 0.0, 0.0, 0.0, 0.0, 0.0, 0.0, 0.0, 0.0, 0.0, 0.0, 0.0, 0.0, 0.0, 0.0, 0.0, 0.0, 0.0, 0.0, 0.0, 0.0, 0.0, 0.0, 0.0, 0.0, 0.0, 0.0, 0.0, 0.0, 0.0, 0.0, 0.0, 0.0, 0.0, 0.0, 0.0, 0.0, 0.0, 0.0, 0.0, 0.0, 0.0, 0.0, 0.0, 0.0, 0.0, 0.0, 0.0, 0.0, 0.0, 0.0, 0.0, 0.0, 0.0, 0.0, 0.0, 0.0, 0.0, 0.0, 0.0, 0.0, 0.0, 0.0, 0.0, 0.0, 0.0, 0.0, 0.0, 0.0, 0.0, 0.0, 0.0, 0.0, 0.0, 0.0, 0.0, 0.0, 0.0, 0.0, 0.0, 0.0, 0.0, 0.0, 0.0, 0.0, 0.0, 0.0, 0.0, 0.0, 0.0, 0.0, 0.0, 0.0, 0.0, 0.0, 0.0, 0.0, 0.0, 0.0, 0.0, 0.0, 0.0, 0.0, 0.0, 0.0, 0.0, 0.0, 0.0, 0.0, 0.0, 0.0, 0.0, 0.0, 0.0, 0.0, 0.0, 0.0, 0.0, 0.0, 0.0, 0.0, 0.0, 0.0, 0.0, 0.0, 0.0, 0.0, 0.0, 0.0, 0.0, 0.0, 0.0, 0.0, 0.0, 0.0, 0.0, 0.0, 0.0, 0.0, 0.0, 0.0, 0.0, 0.0, 0.0, 0.0, 0.0, 0.0, 0.0, 0.0, 0.0, 0.0, 0.0, 0.0, 0.0, 0.0, 0.0, 0.0, 0.0, 0.0, 0.0, 0.0, 0.0, 0.0, 0.0, 0.0, 0.0, 0.0, 0.0, 0.0, 0.0, 0.0, 0.0, 0.0, 0.0, 0.0, 0.0, 0.0, 0.0, 0.0, 0.0, 0.0, 0.0, 0.0, 0.0, 0.0, 0.0, 0.0, 0.0, 0.0, 0.0, 0.0, 0.0, 0.0, 0.0, 0.0, 0.0, 0.0, 0.0, 0.0, 0.0, 0.0, 0.0, 0.0, 0.0, 0.0, 0.0, 0.0, 0.0, 0.0, 0.0, 0.0, 0.0, 0.0, 0.0, 0.0, 0.0, 0.0, 0.0, 0.0, 0.0, 0.0, 0.0, 0.0, 0.0, 0.0, 0.0, 0.0, 0.0, 0.0, 0.0, 0.0, 0.0, 0.0, 0.0, 0.0, 0.0, 0.0, 0.0, 0.0, 0.0, 0.0, 0.0, 0.0, 0.0, 0.0, 0.0, 0.0, 0.0, 0.0, 0.0, 0.0, 0.0, 0.0, 0.0, 0.0, 0.0, 0.0, 0.0, 0.0, 0.0, 0.0, 0.0, 0.0, 0.0, 0.0, 0.0, 0.0, 0.0, 0.0, 0.0, 0.0, 0.0, 0.0, 0.0, 0.0, 0.0, 0.0, 0.0, 0.0, 0.0, 0.0, 0.0, 0.0, 0.0, 0.0, 0.0, 0.0, 0.0, 0.0, 0.0, 0.0, 0.0, 0.0, 0.0, 0.0, 0.0, 0.0, 0.0, 0.0, 0.0, 0.0, 0.0, 0.0, 0.0, 0.0, 0.0, 0.0, 0.0, 0.0, 0.0, 0.0, 0.0, 0.0, 0.0, 0.0, 0.0, 0.0, 0.0, 0.0, 0.0, 0.0, 0.0, 0.0, 0.0, 0.0, 0.0, 0.0, 0.0, 0.0, 0.0, 0.0, 0.0, 0.0, 0.0, 0.0, 0.0, 0.0, 0.0, 0.0, 0.0, 0.0, 0.0, 0.0, 0.0, 0.0, 0.0, 0.0, 0.0, 0.0, 0.0, 0.0, 0.0, 0.0, 0.0, 0.0, 0.0, 0.0, 0.0, 0.0, 0.0, 0.0, 0.0, 0.0, 0.0, 0.0, 0.0, 0.0, 0.0, 0.0, 0.0, 0.0, 0.0, 0.0, 0.0, 0.0, 0.0, 0.0, 0.0, 0.0, 0.0, 0.0, 0.0, 0.0, 0.0, 0.0, 0.0, 0.0, 0.0, 0.0, 0.0, 0.0, 0.0, 0.0, 0.0, 0.0, 0.0, 0.0, 0.0, 0.0, 0.0, 0.0, 0.0, 0.0, 0.0, 0.0, 0.0, 0.0, 0.0, 0.0, 0.0, 0.0, 0.0, 0.0, 0.0, 0.0, 0.0, 0.0, 0.0, 0.0, 0.0, 0.0, 0.0, 0.0, 0.0, 0.0, 0.0, 0.0, 0.0, 0.0, 0.0, 0.0, 0.0, 0.0, 0.0, 0.0, 0.0, 0.0, 0.0, 0.0, 0.0, 0.0, 0.0, 0.0, 0.0, 0.0, 0.0, 0.0, 0.0, 0.0, 0.0, 0.0, 0.0, 0.0, 0.0, 0.0, 0.0, 0.0, 0.0, 0.0, 0.0, 0.0, 0.0, 0.0, 0.0, 0.0, 0.0, 0.0, 0.0, 0.0, 0.0, 0.0, 0.0, 0.0, 0.0, 0.0, 0.0, 0.0, 0.0, 0.0, 0.0, 0.0, 0.0, 0.0, 0.0, 0.0, 0.0, 0.0, 0.0, 0.0, 0.0, 0.0, 0.0, 0.0, 0.0, 0.0, 0.0, 0.0, 0.0, 0.0, 0.0, 0.0, 0.0, 0.0, 0.0, 0.0, 0.0, 0.0, 0.0, 0.0, 0.0, 0.0, 0.0, 0.0, 0.0, 0.0, 0.0, 0.0, 0.0, 0.0, 0.0, 0.0, 0.0, 0.0, 0.0, 0.0, 0.0, 0.0, 0.0, 0.0, 0.0, 0.0, 0.0, 0.0, 0.0, 0.0, 0.0, 0.0, 0.0, 0.0, 0.0, 0.0, 0.0, 0.0, 0.0, 0.0, 0.0, 0.0, 0.0, 0.0, 0.0, 0.0, 0.0, 0.0, 0.0, 0.0, 0.0, 0.0, 0.0, 0.0, 0.0, 0.0, 0.0, 0.0, 0.0, 0.0, 0.0, 0.0, 0.0, 0.0, 0.0, 0.0, 0.0, 0.0, 0.0, 0.0, 0.0, 0.0, 0.0, 0.0, 0.0, 0.0, 0.0, 0.0, 0.0, 0.0, 0.0, 0.0, 0.0, 0.0, 0.0, 0.0, 0.0, 0.0, 0.0, 0.0, 0.0, 0.0, 0.0, 0.0, 0.0, 0.0, 0.0, 0.0, 0.0, 0.0, 0.0, 0.0, 0.0, 0.0, 0.0, 0.0, 0.0, 0.0, 0.0, 0.0, 0.0, 0.0, 0.0, 0.0, 0.0, 0.0, 0.0, 0.0, 0.0, 0.0, 0.0, 0.0, 0.0, 0.0, 0.0, 0.0, 0.0, 0.0, 0.0, 0.0, 0.0, 0.0, 0.0, 0.0, 0.0, 0.0, 0.0, 0.0, 0.0, 0.0, 0.0, 0.0, 0.0, 0.0, 0.0, 0.0, 0.0, 0.0, 0.0, 0.0, 0.0, 0.0, 0.0, 0.0, 0.0, 0.0, 0.0, 0.0, 0.0, 0.0, 0.0, 0.0, 0.0, 0.0, 0.0, 0.0, 0.0, 0.0, 0.0, 0.0, 0.0, 0.0, 0.0, 0.0, 0.0, 0.0, 0.0, 0.0, 0.0, 0.0, 0.0, 0.0, 0.0, 0.0, 0.0, 0.0, 0.0, 0.0, 0.0, 0.0, 0.0, 0.0, 0.0, 0.0, 0.0, 0.0, 0.0, 0.0, 0.0, 0.0, 0.0, 0.0, 0.0, 0.0, 0.0, 0.0, 0.0, 0.0, 0.0, 0.0, 0.0, 0.0, 0.0, 0.0, 0.0, 0.0, 0.0, 0.0, 0.0, 0.0, 0.0, 0.0, 0.0, 0.0, 0.0, 0.0, 0.0, 0.0, 0.0, 0.0, 0.0, 0.0, 0.0, 0.0, 0.0, 0.0, 0.0, 0.0, 0.0, 0.0, 0.0, 0.0, 0.0, 0.0, 0.0, 0.0, 0.0, 0.0, 0.0, 0.0, 0.0, 0.0, 0.0, 0.0, 0.0, 0.0, 0.0, 0.0, 0.0, 0.0, 0.0, 0.0, 0.0, 0.0, 0.0, 0.0, 0.0, 0.0, 0.0, 0.0, 0.0, 0.0, 0.0, 0.0, 0.0, 0.0, 0.0, 0.0, 0.0, 0.0, 0.0, 0.0, 0.0, 0.0, 0.0, 0.0, 0.0, 0.0, 0.0, 0.0, 0.0, 0.0, 0.0, 0.0, 0.0, 0.0, 0.0, 0.0, 0.0, 0.0, 0.0, 0.0, 0.0, 0.0, 0.0, 0.0, 0.0, 0.0, 0.0, 0.0, 0.0, 0.0, 0.0, 0.0, 0.0, 0.0, 0.0, 0.0, 0.0, 0.0, 0.0, 0.0, 0.0, 0.0, 0.0, 0.0, 0.0, 0.0, 0.0, 0.0, 0.0, 0.0, 0.0, 0.0, 0.0, 0.0, 0.0, 0.0, 0.0, 0.0, 0.0, 0.0, 0.0, 0.0, 0.0, 0.0, 0.0, 0.0, 0.0, 0.0, 0.0, 0.0, 0.0, 0.0, 0.0, 0.0, 0.0, 0.0, 0.0, 0.0, 0.0, 0.0, 0.0, 0.0, 0.0, 0.0, 0.0, 0.0, 0.0, 0.0, 0.0, 0.0, 0.0, 0.0, 0.0, 0.0, 0.0, 0.0, 0.0, 0.0, 0.0, 0.0, 0.0, 0.0, 0.0, 0.0, 0.0, 0.0, 0.0, 0.0, 0.0, 0.0, 0.0, 0.0, 0.0, 0.0, 0.0, 0.0, 0.0, 0.0, 0.0, 0.0, 0.0, 0.0, 0.0, 0.0, 0.0, 0.0, 0.0, 0.0, 0.0, 0.0, 0.0, 0.0, 0.0, 0.0, 0.0, 0.0, 0.0, 0.0, 0.0, 0.0, 0.0, 0.0, 0.0, 0.0, 0.0, 0.0, 0.0, 0.0, 0.0, 0.0, 0.0, 0.0, 0.0, 0.0, 0.0, 0.0, 0.0, 0.0, 0.0, 0.0, 0.0, 0.0, 0.0, 0.0, 0.0, 0.0, 0.0, 0.0, 0.0, 0.0, 0.0, 0.0, 0.0, 0.0, 0.0, 0.0, 0.0, 0.0, 0.0, 0.0, 0.0, 0.0, 0.0, 0.0, 0.0, 0.0, 0.0, 0.0, 0.0, 0.0, 0.0, 0.0, 0.0, 0.0, 0.0, 0.0, 0.0, 0.0, 0.0, 0.0, 0.0, 0.0, 0.0, 0.0, 0.0, 0.0, 0.0, 0.0, 0.0, 0.0, 0.0, 0.0, 0.0, 0.0, 0.0, 0.0, 0.0, 0.0, 0.0, 0.0, 0.0, 0.0, 0.0, 0.0, 0.0, 0.0, 0.0, 0.0, 0.0, 0.0, 0.0, 0.0, 0.0, 0.0, 0.0, 0.0, 0.0, 0.0, 0.0, 0.0, 0.0, 0.0, 0.0, 0.0, 0.0, 0.0, 0.0, 0.0, 0.0, 0.0, 0.0, 0.0, 0.0, 0.0, 0.0, 0.0, 0.0, 0.0, 0.0, 0.0, 0.0, 0.0, 0.0, 0.0, 0.0, 0.0, 0.0, 0.0, 0.0, 0.0, 0.0, 0.0, 0.0, 0.0, 0.0, 0.0, 0.0, 0.0, 0.0, 0.0, 0.0, 0.0, 0.0, 0.0, 0.0, 0.0, 0.0, 0.0, 0.0, 0.0, 0.0, 0.0, 0.0, 0.0, 0.0, 0.0, 0.0, 0.0, 0.0, 0.0, 0.0, 0.0, 0.0, 0.0, 0.0, 0.0, 0.0, 0.0, 0.0, 0.0, 0.0, 0.0, 0.0, 0.0, 0.0, 0.0, 0.0, 0.0, 0.0, 0.0, 0.0, 0.0, 0.0, 0.0, 0.0, 0.0, 0.0, 0.0, 0.0, 0.0, 0.0, 0.0, 0.0, 0.0, 0.0, 0.0, 0.0, 0.0, 0.0, 0.0, 0.0, 0.0, 0.0, 0.0, 0.0, 0.0, 0.0, 0.0, 0.0, 0.0, 0.0, 0.0, 0.0, 0.0, 0.0, 0.0, 0.0, 0.0, 0.0, 0.0, 0.0, 0.0, 0.0, 0.0, 0.0, 0.0, 0.0, 0.0, 0.0, 0.0, 0.0, 0.0, 0.0, 0.0, 0.0, 0.0, 0.0, 0.0, 0.0, 0.0, 0.0, 0.0, 0.0, 0.0, 0.0, 0.0, 0.0, 0.0, 0.0, 0.0, 0.0, 0.0, 0.0, 0.0, 0.0, 0.0, 0.0, 0.0, 0.0, 0.0, 0.0, 0.0, 0.0, 0.0, 0.0, 0.0, 0.0, 0.0, 0.0, 0.0, 0.0, 0.0, 0.0, 0.0, 0.0, 0.0, 0.0, 0.0, 0.0, 0.0, 0.0, 0.0, 0.0, 0.0, 0.0, 0.0, 0.0, 0.0, 0.0, 0.0, 0.0, 0.0, 0.0, 0.0, 0.0, 0.0, 0.0, 0.0, 0.0, 0.0, 0.0, 0.0, 0.0, 0.0, 0.0, 0.0, 0.0, 0.0, 0.0, 0.0, 0.0, 0.0, 0.0, 0.0, 0.0, 0.0, 0.0, 0.0, 0.0, 0.0, 0.0, 0.0, 0.0, 0.0, 0.0, 0.0, 0.0, 0.0, 0.0, 0.0, 0.0, 0.0, 0.0, 0.0, 0.0, 0.0, 0.0, 0.0, 0.0, 0.0, 0.0, 0.0, 0.0, 0.0, 0.0, 0.0, 0.0, 0.0, 0.0, 0.0, 0.0, 0.0, 0.0, 0.0, 0.0, 0.0, 0.0, 0.0, 0.0, 0.0, 0.0, 0.0, 0.0, 0.0, 0.0, 0.0, 0.0, 0.0, 0.0, 0.0, 0.0, 0.0, 0.0, 0.0, 0.0, 0.0, 0.0, 0.0, 0.0, 0.0, 0.0, 0.0, 0.0, 0.0, 0.0, 0.0, 0.0, 0.0, 0.0, 0.0, 0.0, 0.0, 0.0, 0.0, 0.0, 0.0, 0.0, 0.0, 0.0, 0.0, 0.0, 0.0, 0.0, 0.0, 0.0, 0.0, 0.0, 0.0, 0.0, 0.0, 0.0, 0.0, 0.0, 0.0, 0.0, 0.0, 0.0, 0.0, 0.0, 0.0, 0.0, 0.0, 0.0, 0.0, 0.0, 0.0, 0.0, 0.0, 0.0, 0.0, 0.0, 0.0, 0.0, 0.0, 0.0, 0.0, 0.0, 0.0, 0.0, 0.0, 0.0, 0.0, 0.0, 0.0, 0.0, 0.0, 0.0, 0.0, 0.0, 0.0, 0.0, 0.0, 0.0, 0.0, 0.0, 0.0, 0.0, 0.0, 0.0, 0.0, 0.0, 0.0, 0.0, 0.0, 0.0, 0.0, 0.0, 0.0, 0.0, 0.0, 0.0, 0.0, 0.0, 0.0, 0.0, 0.0, 0.0, 0.0, 0.0, 0.0, 0.0, 0.0, 0.0, 0.0, 0.0, 0.0, 0.0, 0.0, 0.0, 0.0, 0.0, 0.0, 0.0, 0.0, 0.0, 0.0, 0.0, 0.0, 0.0, 0.0, 0.0, 0.0, 0.0, 0.0, 0.0, 0.0, 0.0, 0.0, 0.0, 0.0, 0.0, 0.0, 0.0, 0.0, 0.0, 0.0, 0.0, 0.0, 0.0, 0.0, 0.0, 0.0, 0.0, 0.0, 0.0, 0.0, 0.0, 0.0, 0.0, 0.0, 0.0, 0.0, 0.0, 0.0, 0.0, 0.0, 0.0, 0.0, 0.0, 0.0, 0.0, 0.0, 0.0, 0.0, 0.0, 0.0, 0.0, 0.0, 0.0, 0.0, 0.0, 0.0, 0.0, 0.0, 0.0, 0.0, 0.0, 0.0, 0.0, 0.0, 0.0, 0.0, 0.0, 0.0, 0.0, 0.0, 0.0, 0.0, 0.0, 0.0, 0.0, 0.0, 0.0, 0.0, 0.0])
me_circle.update()

# ---- objects
ob_circle = bpy.data.objects.new('Circle', me_circle)

# ---- transforms, parenting, visibility, modifiers, constraints
ob_circle.location = (0.0, 0.0, 0.0)
_m = ob_circle.modifiers.new('Mirror', 'MIRROR')
_m.use_axis = (False, True, False)
_m.use_clip = True
_m = ob_circle.modifiers.new('Auto Smooth', 'NODES')
_m.node_group = ng_auto_smooth
_gi = [s.identifier for s in ng_auto_smooth.interface.items_tree if s.item_type == 'SOCKET' and s.in_out == 'INPUT']
_m[_gi[1]] = 0.5236  # Angle

# ---- collection membership
col_collection.objects.link(ob_circle)

# ---- scene / render settings (as saved in the file)
scene.frame_start = 1; scene.frame_end = 250; scene.frame_set(1)
scene.render.engine = 'BLENDER_EEVEE_NEXT'
scene.cycles.sampling_pattern = 'TABULATED_SOBOL'
scene.cycles.use_light_tree = False
scene.view_settings.view_transform = 'Filmic'
bpy.context.view_layer.update()

# ---- added for rendering (the .blend has no active camera and no usable light): camera, sun
cam_auto = bpy.data.cameras.new('AutoCamera')
cam_auto.lens = 50.0
cam_auto.sensor_width = 36.0
cam_auto.clip_end = 1000.0
ob_auto_camera = bpy.data.objects.new('AutoCamera', cam_auto)
scene.collection.objects.link(ob_auto_camera)
ob_auto_camera.location = (7.86209, -9.43451, 8.24606)
ob_auto_camera.rotation_euler = (1.09748, -7.21219e-08, 0.694738)
scene.camera = ob_auto_camera
light_auto_sun = bpy.data.lights.new('AutoSun', 'SUN')
light_auto_sun.energy = 3.0
light_auto_sun.angle = 0.0523599
ob_auto_sun = bpy.data.objects.new('AutoSun', light_auto_sun)
scene.collection.objects.link(ob_auto_sun)
ob_auto_sun.rotation_euler = (0.872665, 0.174533, 0.523599)
bpy.context.view_layer.update()
